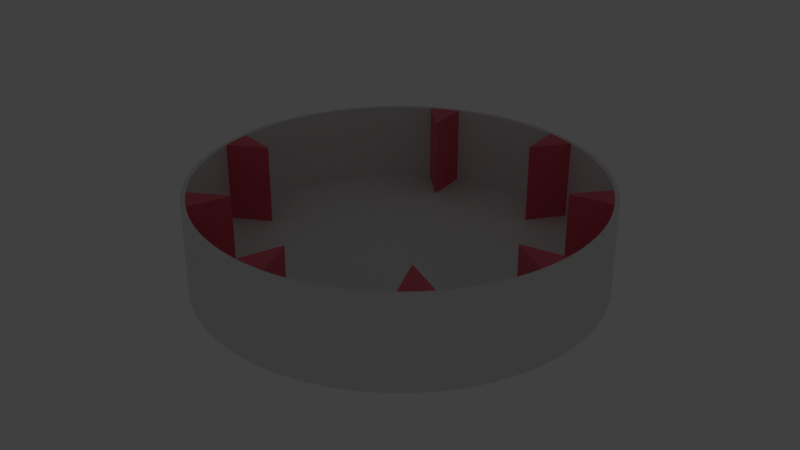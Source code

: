 # Source: wheel.blend  (saved by Blender 3.6.13; exported with 4.5.12 LTS)
import bpy
from mathutils import Matrix  # noqa: F401  (used for matrix-valued properties, if any)

bpy.ops.wm.read_factory_settings(use_empty=True)
scene = bpy.context.scene
scene.name = 'Scene'

# ---- materials (node trees are filled in below, after node groups)
mat_basewhite = bpy.data.materials.new('baseWhite')
mat_basewhite.use_transparent_shadow = False
mat_paddles = bpy.data.materials.new('paddles')
mat_paddles.use_transparent_shadow = False
mat_transparent = bpy.data.materials.new('transparent')
mat_transparent.use_transparent_shadow = False
mat_base = bpy.data.materials.new('Base')
mat_base.use_transparent_shadow = False
mat_paddle = bpy.data.materials.new('Paddle')
mat_paddle.use_transparent_shadow = False

# ---- node groups
ng_auto_smooth = bpy.data.node_groups.new('Auto Smooth', 'GeometryNodeTree')
_s = ng_auto_smooth.interface.new_socket(name='Geometry', in_out='OUTPUT', socket_type='NodeSocketGeometry')
_s = ng_auto_smooth.interface.new_socket(name='Geometry', in_out='INPUT', socket_type='NodeSocketGeometry')
_s = ng_auto_smooth.interface.new_socket(name='Angle', in_out='INPUT', socket_type='NodeSocketFloat')
_s.subtype = 'ANGLE'
_s.min_value = 0.0
_s.max_value = 3.142
ng_auto_smooth.is_modifier = True
_N = ng_auto_smooth.nodes; _L = ng_auto_smooth.links
n0 = _N.new('NodeGroupOutput'); n0.name = 'Group Output'; n0.location = (480, -100)
n1 = _N.new('NodeGroupInput'); n1.name = 'Group Input'; n1.location = (-420, -300)
n2 = _N.new('NodeGroupInput'); n2.name = 'Group Input.001'; n2.location = (-60, -100)
n3 = _N.new('GeometryNodeSetShadeSmooth'); n3.name = 'Set Shade Smooth'; n3.location = (120, -100)
n3.domain = 'EDGE'
n4 = _N.new('GeometryNodeSetShadeSmooth'); n4.name = 'Set Shade Smooth.001'; n4.location = (300, -100)
n5 = _N.new('GeometryNodeInputMeshEdgeAngle'); n5.name = 'Edge Angle'; n5.location = (-420, -220)
n6 = _N.new('GeometryNodeInputEdgeSmooth'); n6.name = 'Is Edge Smooth'; n6.location = (-60, -160)
n7 = _N.new('GeometryNodeInputShadeSmooth'); n7.name = 'Is Face Smooth'; n7.location = (-240, -340)
n8 = _N.new('FunctionNodeBooleanMath'); n8.name = 'Boolean Math'; n8.location = (-60, -220)
n9 = _N.new('FunctionNodeCompare'); n9.name = 'Compare'; n9.location = (-240, -180)
n9.operation = 'LESS_EQUAL'
_L.new(n5.outputs[0], n9.inputs[0])
_L.new(n4.outputs[0], n0.inputs[0])
_L.new(n1.outputs[1], n9.inputs[1])
_L.new(n9.outputs[0], n8.inputs[0])
_L.new(n7.outputs[0], n8.inputs[1])
_L.new(n2.outputs[0], n3.inputs[0])
_L.new(n6.outputs[0], n3.inputs[1])
_L.new(n3.outputs[0], n4.inputs[0])
_L.new(n8.outputs[0], n3.inputs[2])
n0.is_active_output = True

# ---- material node trees
mat_basewhite.use_nodes = True; mat_basewhite.node_tree.nodes.clear()
_N = mat_basewhite.node_tree.nodes; _L = mat_basewhite.node_tree.links
n0 = _N.new('ShaderNodeBsdfPrincipled'); n0.name = 'Principled BSDF'; n0.location = (10, 300)
n1 = _N.new('ShaderNodeOutputMaterial'); n1.name = 'Material Output'; n1.location = (300, 300)
_L.new(n0.outputs[0], n1.inputs[0])
n1.is_active_output = True
mat_paddles.use_nodes = True; mat_paddles.node_tree.nodes.clear()
_N = mat_paddles.node_tree.nodes; _L = mat_paddles.node_tree.links
n0 = _N.new('ShaderNodeBsdfPrincipled'); n0.name = 'Principled BSDF'; n0.location = (10, 300)
n0.inputs[0].default_value = (0.6345, 0.1618, 0.8, 1.0)
n1 = _N.new('ShaderNodeOutputMaterial'); n1.name = 'Material Output'; n1.location = (300, 300)
_L.new(n0.outputs[0], n1.inputs[0])
n1.is_active_output = True
mat_transparent.use_nodes = True; mat_transparent.node_tree.nodes.clear()
_N = mat_transparent.node_tree.nodes; _L = mat_transparent.node_tree.links
n0 = _N.new('ShaderNodeBsdfPrincipled'); n0.name = 'Principled BSDF'; n0.location = (10, 300)
n0.inputs[4].default_value = 0.0
n1 = _N.new('ShaderNodeOutputMaterial'); n1.name = 'Material Output'; n1.location = (300, 300)
_L.new(n0.outputs[0], n1.inputs[0])
n1.is_active_output = True
mat_base.use_nodes = True; mat_base.node_tree.nodes.clear()
_N = mat_base.node_tree.nodes; _L = mat_base.node_tree.links
n0 = _N.new('ShaderNodeBsdfPrincipled'); n0.name = 'Principled BSDF'; n0.location = (10, 300)
n0.distribution = 'GGX'
n0.subsurface_method = 'RANDOM_WALK_SKIN'
n0.inputs[3].default_value = 1.45
n0.inputs[27].default_value = (0.0, 0.0, 0.0, 1.0)
n0.inputs[28].default_value = 1.0
n1 = _N.new('ShaderNodeOutputMaterial'); n1.name = 'Material Output'; n1.location = (300, 300)
_L.new(n0.outputs[0], n1.inputs[0])
n1.is_active_output = True
mat_paddle.use_nodes = True; mat_paddle.node_tree.nodes.clear()
_N = mat_paddle.node_tree.nodes; _L = mat_paddle.node_tree.links
n0 = _N.new('ShaderNodeBsdfPrincipled'); n0.name = 'Principled BSDF'; n0.location = (10, 300)
n0.distribution = 'GGX'
n0.subsurface_method = 'RANDOM_WALK_SKIN'
n0.inputs[0].default_value = (0.8, 0.08582, 0.1451, 1.0)
n0.inputs[3].default_value = 1.45
n0.inputs[27].default_value = (0.0, 0.0, 0.0, 1.0)
n0.inputs[28].default_value = 1.0
n1 = _N.new('ShaderNodeOutputMaterial'); n1.name = 'Material Output'; n1.location = (300, 300)
_L.new(n0.outputs[0], n1.inputs[0])
n1.is_active_output = True

# ---- world
world_world = bpy.data.worlds.new('World'); scene.world = world_world
world_world.use_nodes = True; world_world.node_tree.nodes.clear()
_N = world_world.node_tree.nodes; _L = world_world.node_tree.links
n0 = _N.new('ShaderNodeOutputWorld'); n0.name = 'World Output'; n0.location = (300, 300)
n1 = _N.new('ShaderNodeBackground'); n1.name = 'Background'; n1.location = (10, 300)
n1.inputs[0].default_value = (0.05088, 0.05088, 0.05088, 1.0)
_L.new(n1.outputs[0], n0.inputs[0])
n0.is_active_output = True
world_world.color = (0.05088, 0.05088, 0.05088)
world_world.use_sun_shadow = False
world_world.sun_shadow_jitter_overblur = 0.0

# ---- lights
light_spot = bpy.data.lights.new('Spot', 'SPOT')
light_spot.color = (0.9716, 1.0, 0.007684)
light_spot.transmission_factor = 0.0
light_spot.energy = 0.04
light_spot.shadow_maximum_resolution = 0.006
light_spot.use_absolute_resolution = True
light_spot_001 = bpy.data.lights.new('Spot.001', 'SPOT')
light_spot_001.color = (0.03074, 1.0, 0.1656)
light_spot_001.transmission_factor = 0.0
light_spot_001.energy = 0.04
light_spot_001.shadow_maximum_resolution = 0.006
light_spot_001.use_absolute_resolution = True
light_spot_002 = bpy.data.lights.new('Spot.002', 'SPOT')
light_spot_002.color = (0.05895, 0.1686, 1.0)
light_spot_002.transmission_factor = 0.0
light_spot_002.energy = 0.04
light_spot_002.shadow_maximum_resolution = 0.006
light_spot_002.use_absolute_resolution = True
light_spot_003 = bpy.data.lights.new('Spot.003', 'SPOT')
light_spot_003.color = (0.9131, 0.2271, 1.0)
light_spot_003.transmission_factor = 0.0
light_spot_003.energy = 0.04
light_spot_003.shadow_maximum_resolution = 0.006
light_spot_003.use_absolute_resolution = True
light_spot_004 = bpy.data.lights.new('Spot.004', 'SPOT')
light_spot_004.color = (0.05895, 0.1686, 1.0)
light_spot_004.transmission_factor = 0.0
light_spot_004.energy = 0.04
light_spot_004.shadow_maximum_resolution = 0.006
light_spot_004.use_absolute_resolution = True
light_spot_005 = bpy.data.lights.new('Spot.005', 'SPOT')
light_spot_005.color = (1.0, 0.9417, 0.05502)
light_spot_005.transmission_factor = 0.0
light_spot_005.energy = 0.04
light_spot_005.shadow_maximum_resolution = 0.006
light_spot_005.use_absolute_resolution = True
light_spot_006 = bpy.data.lights.new('Spot.006', 'SPOT')
light_spot_006.color = (1.0, 0.528, 0.06588)
light_spot_006.transmission_factor = 0.0
light_spot_006.energy = 0.04
light_spot_006.shadow_maximum_resolution = 0.006
light_spot_006.use_absolute_resolution = True
light_spot_007 = bpy.data.lights.new('Spot.007', 'SPOT')
light_spot_007.color = (0.9547, 0.01955, 1.0)
light_spot_007.transmission_factor = 0.0
light_spot_007.energy = 0.04
light_spot_007.shadow_maximum_resolution = 0.006
light_spot_007.use_absolute_resolution = True

# ---- meshes
me_circle_001 = bpy.data.meshes.new('Circle.001')
me_circle_001.from_pydata([(1.211e-08, 1.0, -2.384e-07), (-0.1951, 0.9808, -2.384e-07), (-0.3827, 0.9239, -2.384e-07), (-0.5556, 0.8315, -2.384e-07), (-0.7071, 0.7071, -2.384e-07), (-0.8315, 0.5556, -2.384e-07), (-0.9239, 0.3827, -2.384e-07), (-0.9808, 0.1951, -2.384e-07), (-1.0, -1.49e-08, -2.384e-07), (-0.9808, -0.1951, -2.384e-07), (-0.9239, -0.3827, -2.384e-07), (-0.8315, -0.5556, -2.384e-07), (-0.7071, -0.7071, -2.384e-07), (-0.5556, -0.8315, -2.384e-07), (-0.3827, -0.9239, -2.384e-07), (-0.1951, -0.9808, -2.384e-07), (1.211e-08, -1.0, -2.384e-07), (0.1951, -0.9808, -2.384e-07), (0.3827, -0.9239, -2.384e-07), (0.5556, -0.8315, -2.384e-07), (0.7071, -0.7071, -2.384e-07), (0.8315, -0.5556, -2.384e-07), (0.9239, -0.3827, -2.384e-07), (0.9808, -0.1951, -2.384e-07), (1.0, -1.49e-08, -2.384e-07), (0.9808, 0.1951, -2.384e-07), (0.9239, 0.3827, -2.384e-07), (0.8315, 0.5556, -2.384e-07), (0.7071, 0.7071, -2.384e-07), (0.5556, 0.8315, -2.384e-07), (0.3827, 0.9239, -2.384e-07), (0.1951, 0.9808, -2.384e-07), (-0.1951, 0.9808, -0.02221), (1.211e-08, 1.0, -0.02221), (-0.3827, 0.9239, -0.02221), (-0.5556, 0.8315, -0.02221), (-0.7071, 0.7071, -0.02221), (-0.8315, 0.5556, -0.02221), (-0.9239, 0.3827, -0.02221), (-0.9808, 0.1951, -0.02221), (-1.0, -1.49e-08, -0.02221), (-0.9808, -0.1951, -0.02221), (-0.9239, -0.3827, -0.02221), (-0.8315, -0.5556, -0.02221), (-0.7071, -0.7071, -0.02221), (-0.5556, -0.8315, -0.02221), (-0.3827, -0.9239, -0.02221), (-0.1951, -0.9808, -0.02221), (1.211e-08, -1.0, -0.02221), (0.1951, -0.9808, -0.02221), (0.3827, -0.9239, -0.02221), (0.5556, -0.8315, -0.02221), (0.7071, -0.7071, -0.02221), (0.8315, -0.5556, -0.02221), (0.9239, -0.3827, -0.02221), (0.9808, -0.1951, -0.02221), (1.0, -1.49e-08, -0.02221), (0.9808, 0.1951, -0.02221), (0.9239, 0.3827, -0.02221), (0.8315, 0.5556, -0.02221), (0.7071, 0.7071, -0.02221), (0.5556, 0.8315, -0.02221), (0.3827, 0.9239, -0.02221), (0.1951, 0.9808, -0.02221)], [], [(1, 2, 3, 4, 5, 6, 7, 8, 9, 10, 11, 12, 13, 14, 15, 16, 17, 18, 19, 20, 21, 22, 23, 24, 25, 26, 27, 28, 29, 30, 31, 0), (32, 33, 63, 62, 61, 60, 59, 58, 57, 56, 55, 54, 53, 52, 51, 50, 49, 48, 47, 46, 45, 44, 43, 42, 41, 40, 39, 38, 37, 36, 35, 34), (12, 11, 43, 44), (26, 25, 57, 58), (13, 12, 44, 45), (27, 26, 58, 59), (14, 13, 45, 46), (1, 0, 33, 32), (28, 27, 59, 60), (15, 14, 46, 47), (2, 1, 32, 34), (29, 28, 60, 61), (16, 15, 47, 48), (3, 2, 34, 35), (30, 29, 61, 62), (17, 16, 48, 49), (4, 3, 35, 36), (31, 30, 62, 63), (18, 17, 49, 50), (5, 4, 36, 37), (0, 31, 63, 33), (19, 18, 50, 51), (6, 5, 37, 38), (20, 19, 51, 52), (7, 6, 38, 39), (21, 20, 52, 53), (8, 7, 39, 40), (22, 21, 53, 54), (9, 8, 40, 41), (23, 22, 54, 55), (10, 9, 41, 42), (24, 23, 55, 56), (11, 10, 42, 43), (25, 24, 56, 57)])
me_circle_001.polygons.foreach_set('material_index', [2, 2, 2, 2, 2, 2, 2, 2, 2, 2, 2, 2, 2, 2, 2, 2, 2, 2, 2, 2, 2, 2, 2, 2, 2, 2, 2, 2, 2, 2, 2, 2, 2, 2])
_uv = me_circle_001.uv_layers.new(name='UVMap')
_uv.uv.foreach_set('vector', [0.0, 0.0, 0.0, 0.0, 0.0, 0.0, 0.0, 0.0, 0.0, 0.0, 0.0, 0.0, 0.0, 0.0, 0.0, 0.0, 0.0, 0.0, 0.0, 0.0, 0.0, 0.0, 0.0, 0.0, 0.0, 0.0, 0.0, 0.0, 0.0, 0.0, 0.0, 0.0, 0.0, 0.0, 0.0, 0.0, 0.0, 0.0, 0.0, 0.0, 0.0, 0.0, 0.0, 0.0, 0.0, 0.0, 0.0, 0.0, 0.0, 0.0, 0.0, 0.0, 0.0, 0.0, 0.0, 0.0, 0.0, 0.0, 0.0, 0.0, 0.0, 0.0, 0.0, 0.0, 0.0, 0.0, 0.0, 0.0, 0.0, 0.0, 0.0, 0.0, 0.0, 0.0, 0.0, 0.0, 0.0, 0.0, 0.0, 0.0, 0.0, 0.0, 0.0, 0.0, 0.0, 0.0, 0.0, 0.0, 0.0, 0.0, 0.0, 0.0, 0.0, 0.0, 0.0, 0.0, 0.0, 0.0, 0.0, 0.0, 0.0, 0.0, 0.0, 0.0, 0.0, 0.0, 0.0, 0.0, 0.0, 0.0, 0.0, 0.0, 0.0, 0.0, 0.0, 0.0, 0.0, 0.0, 0.0, 0.0, 0.0, 0.0, 0.0, 0.0, 0.0, 0.0, 0.0, 0.0, 0.0, 0.0, 0.0, 0.0, 0.0, 0.0, 0.0, 0.0, 0.0, 0.0, 0.0, 0.0, 0.0, 0.0, 0.0, 0.0, 0.0, 0.0, 0.0, 0.0, 0.0, 0.0, 0.0, 0.0, 0.0, 0.0, 0.0, 0.0, 0.0, 0.0, 0.0, 0.0, 0.0, 0.0, 0.0, 0.0, 0.0, 0.0, 0.0, 0.0, 0.0, 0.0, 0.0, 0.0, 0.0, 0.0, 0.0, 0.0, 0.0, 0.0, 0.0, 0.0, 0.0, 0.0, 0.0, 0.0, 0.0, 0.0, 0.0, 0.0, 0.0, 0.0, 0.0, 0.0, 0.0, 0.0, 0.0, 0.0, 0.0, 0.0, 0.0, 0.0, 0.0, 0.0, 0.0, 0.0, 0.0, 0.0, 0.0, 0.0, 0.0, 0.0, 0.0, 0.0, 0.0, 0.0, 0.0, 0.0, 0.0, 0.0, 0.0, 0.0, 0.0, 0.0, 0.0, 0.0, 0.0, 0.0, 0.0, 0.0, 0.0, 0.0, 0.0, 0.0, 0.0, 0.0, 0.0, 0.0, 0.0, 0.0, 0.0, 0.0, 0.0, 0.0, 0.0, 0.0, 0.0, 0.0, 0.0, 0.0, 0.0, 0.0, 0.0, 0.0, 0.0, 0.0, 0.0, 0.0, 0.0, 0.0, 0.0, 0.0, 0.0, 0.0, 0.0, 0.0, 0.0, 0.0, 0.0, 0.0, 0.0, 0.0, 0.0, 0.0, 0.0, 0.0, 0.0, 0.0, 0.0, 0.0, 0.0, 0.0, 0.0, 0.0, 0.0, 0.0, 0.0, 0.0, 0.0, 0.0, 0.0, 0.0, 0.0, 0.0, 0.0, 0.0, 0.0, 0.0, 0.0, 0.0, 0.0, 0.0, 0.0, 0.0, 0.0, 0.0, 0.0, 0.0, 0.0, 0.0, 0.0, 0.0, 0.0, 0.0, 0.0, 0.0, 0.0, 0.0, 0.0, 0.0, 0.0, 0.0, 0.0, 0.0, 0.0, 0.0, 0.0, 0.0, 0.0, 0.0, 0.0, 0.0, 0.0, 0.0, 0.0, 0.0, 0.0, 0.0, 0.0, 0.0, 0.0, 0.0, 0.0, 0.0, 0.0, 0.0, 0.0, 0.0, 0.0, 0.0, 0.0, 0.0, 0.0, 0.0, 0.0, 0.0, 0.0, 0.0, 0.0, 0.0, 0.0, 0.0, 0.0, 0.0, 0.0, 0.0, 0.0, 0.0, 0.0, 0.0, 0.0, 0.0, 0.0, 0.0, 0.0, 0.0, 0.0, 0.0, 0.0, 0.0, 0.0, 0.0, 0.0, 0.0, 0.0, 0.0])
me_circle_001.materials.append(mat_basewhite)
me_circle_001.materials.append(mat_paddles)
me_circle_001.materials.append(mat_transparent)
me_circle_001.update()
me_circle_002 = bpy.data.meshes.new('Circle.002')
me_circle_002.from_pydata([(0.0, 0.8894, 0.0), (-0.04655, 0.8882, 0.0), (-0.09297, 0.8846, 0.0), (-0.1391, 0.8785, 0.0), (-0.1849, 0.87, 0.0), (-0.2302, 0.8591, 0.0), (-0.2748, 0.8459, 0.0), (-0.3187, 0.8303, 0.0), (-0.3618, 0.8125, 0.0), (-0.4038, 0.7925, 0.0), (-0.4447, 0.7703, 0.0), (-0.4844, 0.7459, 0.0), (-0.5228, 0.7196, 0.0), (-0.5597, 0.6912, 0.0), (-0.5951, 0.661, 0.0), (-0.6289, 0.6289, 0.0), (-0.661, 0.5951, 0.0), (-0.6912, 0.5597, 0.0), (-0.7196, 0.5228, 0.0), (-0.7459, 0.4844, 0.0), (-0.7703, 0.4447, 0.0), (-0.7925, 0.4038, 0.0), (-0.8125, 0.3618, 0.0), (-0.8303, 0.3187, 0.0), (-0.8459, 0.2748, 0.0), (-0.8591, 0.2302, 0.0), (-0.87, 0.1849, 0.0), (-0.8785, 0.1391, 0.0), (-0.8846, 0.09297, 0.0), (-0.8882, 0.04655, 0.0), (-0.8894, 0.0, 0.0), (-0.8882, -0.04655, 0.0), (-0.8846, -0.09297, 0.0), (-0.8785, -0.1391, 0.0), (-0.87, -0.1849, 0.0), (-0.8591, -0.2302, 0.0), (-0.8459, -0.2748, 0.0), (-0.8303, -0.3187, 0.0), (-0.8125, -0.3618, 0.0), (-0.7925, -0.4038, 0.0), (-0.7703, -0.4447, 0.0), (-0.7459, -0.4844, 0.0), (-0.7196, -0.5228, 0.0), (-0.6912, -0.5597, 0.0), (-0.661, -0.5951, 0.0), (-0.6289, -0.6289, 0.0), (-0.5951, -0.661, 0.0), (-0.5597, -0.6912, 0.0), (-0.5228, -0.7196, 0.0), (-0.4844, -0.7459, 0.0), (-0.4447, -0.7703, 0.0), (-0.4038, -0.7925, 0.0), (-0.3618, -0.8125, 0.0), (-0.3187, -0.8303, 0.0), (-0.2748, -0.8459, 0.0), (-0.2302, -0.8591, 0.0), (-0.1849, -0.87, 0.0), (-0.1391, -0.8785, 0.0), (-0.09297, -0.8846, 0.0), (-0.04655, -0.8882, 0.0), (0.0, -0.8894, 0.0), (0.04655, -0.8882, 0.0), (0.09297, -0.8846, 0.0), (0.1391, -0.8785, 0.0), (0.1849, -0.87, 0.0), (0.2302, -0.8591, 0.0), (0.2748, -0.8459, 0.0), (0.3187, -0.8303, 0.0), (0.3618, -0.8125, 0.0), (0.4038, -0.7925, 0.0), (0.4447, -0.7703, 0.0), (0.4844, -0.7459, 0.0), (0.5228, -0.7196, 0.0), (0.5597, -0.6912, 0.0), (0.5951, -0.661, 0.0), (0.6289, -0.6289, 0.0), (0.661, -0.5951, 0.0), (0.6912, -0.5597, 0.0), (0.7196, -0.5228, 0.0), (0.7459, -0.4844, 0.0), (0.7703, -0.4447, 0.0), (0.7925, -0.4038, 0.0), (0.8125, -0.3618, 0.0), (0.8303, -0.3187, 0.0), (0.8459, -0.2748, 0.0), (0.8591, -0.2302, 0.0), (0.87, -0.1849, 0.0), (0.8785, -0.1391, 0.0), (0.8846, -0.09297, 0.0), (0.8882, -0.04655, 0.0), (0.8894, 0.0, 0.0), (0.8882, 0.04655, 0.0), (0.8846, 0.09297, 0.0), (0.8785, 0.1391, 0.0), (0.87, 0.1849, 0.0), (0.8591, 0.2302, 0.0), (0.8459, 0.2748, 0.0), (0.8303, 0.3187, 0.0), (0.8125, 0.3618, 0.0), (0.7925, 0.4038, 0.0), (0.7703, 0.4447, 0.0), (0.7459, 0.4844, 0.0), (0.7196, 0.5228, 0.0), (0.6912, 0.5597, 0.0), (0.661, 0.5951, 0.0), (0.6289, 0.6289, 0.0), (0.5951, 0.661, 0.0), (0.5597, 0.6912, 0.0), (0.5228, 0.7196, 0.0), (0.4844, 0.7459, 0.0), (0.4447, 0.7703, 0.0), (0.4038, 0.7925, 0.0), (0.3618, 0.8125, 0.0), (0.3187, 0.8303, 0.0), (0.2748, 0.8459, 0.0), (0.2302, 0.8591, 0.0), (0.1849, 0.87, 0.0), (0.1391, 0.8785, 0.0), (0.09297, 0.8846, 0.0), (0.04655, 0.8882, 0.0), (-0.04554, 0.8689, 0.4071), (0.0, 0.8701, 0.4071), (-0.09095, 0.8654, 0.4071), (-0.1361, 0.8594, 0.4071), (-0.1809, 0.8511, 0.4071), (-0.2252, 0.8405, 0.4071), (-0.2689, 0.8276, 0.4071), (-0.3118, 0.8123, 0.4071), (-0.3539, 0.7949, 0.4071), (-0.395, 0.7753, 0.4071), (-0.4351, 0.7536, 0.4071), (-0.4739, 0.7298, 0.4071), (-0.5115, 0.704, 0.4071), (-0.5476, 0.6762, 0.4071), (-0.5822, 0.6466, 0.4071), (-0.6153, 0.6153, 0.4071), (-0.6466, 0.5822, 0.4071), (-0.6762, 0.5476, 0.4071), (-0.704, 0.5115, 0.4071), (-0.7298, 0.4739, 0.4071), (-0.7536, 0.4351, 0.4071), (-0.7753, 0.395, 0.4071), (-0.7949, 0.3539, 0.4071), (-0.8123, 0.3118, 0.4071), (-0.8276, 0.2689, 0.4071), (-0.8405, 0.2252, 0.4071), (-0.8511, 0.1809, 0.4071), (-0.8594, 0.1361, 0.4071), (-0.8654, 0.09095, 0.4071), (-0.8689, 0.04554, 0.4071), (-0.8701, 0.0, 0.4071), (-0.8689, -0.04554, 0.4071), (-0.8654, -0.09095, 0.4071), (-0.8594, -0.1361, 0.4071), (-0.8511, -0.1809, 0.4071), (-0.8405, -0.2252, 0.4071), (-0.8276, -0.2689, 0.4071), (-0.8123, -0.3118, 0.4071), (-0.7949, -0.3539, 0.4071), (-0.7753, -0.395, 0.4071), (-0.7536, -0.4351, 0.4071), (-0.7298, -0.4739, 0.4071), (-0.704, -0.5115, 0.4071), (-0.6762, -0.5476, 0.4071), (-0.6466, -0.5822, 0.4071), (-0.6153, -0.6153, 0.4071), (-0.5822, -0.6466, 0.4071), (-0.5476, -0.6762, 0.4071), (-0.5115, -0.704, 0.4071), (-0.4739, -0.7298, 0.4071), (-0.4351, -0.7536, 0.4071), (-0.395, -0.7753, 0.4071), (-0.3539, -0.7949, 0.4071), (-0.3118, -0.8123, 0.4071), (-0.2689, -0.8276, 0.4071), (-0.2252, -0.8405, 0.4071), (-0.1809, -0.8511, 0.4071), (-0.1361, -0.8594, 0.4071), (-0.09095, -0.8654, 0.4071), (-0.04554, -0.8689, 0.4071), (0.0, -0.8701, 0.4071), (0.04554, -0.8689, 0.4071), (0.09095, -0.8654, 0.4071), (0.1361, -0.8594, 0.4071), (0.1809, -0.8511, 0.4071), (0.2252, -0.8405, 0.4071), (0.2689, -0.8276, 0.4071), (0.3118, -0.8123, 0.4071), (0.3539, -0.7949, 0.4071), (0.395, -0.7753, 0.4071), (0.4351, -0.7536, 0.4071), (0.4739, -0.7298, 0.4071), (0.5115, -0.704, 0.4071), (0.5476, -0.6762, 0.4071), (0.5822, -0.6466, 0.4071), (0.6153, -0.6153, 0.4071), (0.6466, -0.5822, 0.4071), (0.6762, -0.5476, 0.4071), (0.704, -0.5115, 0.4071), (0.7298, -0.4739, 0.4071), (0.7536, -0.4351, 0.4071), (0.7753, -0.395, 0.4071), (0.7949, -0.3539, 0.4071), (0.8123, -0.3118, 0.4071), (0.8276, -0.2689, 0.4071), (0.8405, -0.2252, 0.4071), (0.8511, -0.1809, 0.4071), (0.8594, -0.1361, 0.4071), (0.8654, -0.09095, 0.4071), (0.8689, -0.04554, 0.4071), (0.8701, 0.0, 0.4071), (0.8689, 0.04554, 0.4071), (0.8654, 0.09095, 0.4071), (0.8594, 0.1361, 0.4071), (0.8511, 0.1809, 0.4071), (0.8405, 0.2252, 0.4071), (0.8276, 0.2689, 0.4071), (0.8123, 0.3118, 0.4071), (0.7949, 0.3539, 0.4071), (0.7753, 0.395, 0.4071), (0.7536, 0.4351, 0.4071), (0.7298, 0.4739, 0.4071), (0.704, 0.5115, 0.4071), (0.6762, 0.5476, 0.4071), (0.6466, 0.5822, 0.4071), (0.6153, 0.6153, 0.4071), (0.5822, 0.6466, 0.4071), (0.5476, 0.6762, 0.4071), (0.5115, 0.704, 0.4071), (0.4739, 0.7298, 0.4071), (0.4351, 0.7536, 0.4071), (0.395, 0.7753, 0.4071), (0.3539, 0.7949, 0.4071), (0.3118, 0.8123, 0.4071), (0.2689, 0.8276, 0.4071), (0.2252, 0.8405, 0.4071), (0.1809, 0.8511, 0.4071), (0.1361, 0.8594, 0.4071), (0.09095, 0.8654, 0.4071), (0.04554, 0.8689, 0.4071), (-0.04655, 0.8882, 0.4071), (0.0, 0.8894, 0.4071), (-0.09297, 0.8846, 0.4071), (-0.1391, 0.8785, 0.4071), (-0.1849, 0.87, 0.4071), (-0.2302, 0.8591, 0.4071), (-0.2748, 0.8459, 0.4071), (-0.3187, 0.8303, 0.4071), (-0.3618, 0.8125, 0.4071), (-0.4038, 0.7925, 0.4071), (-0.4447, 0.7703, 0.4071), (-0.4844, 0.7459, 0.4071), (-0.5228, 0.7196, 0.4071), (-0.5597, 0.6912, 0.4071), (-0.5951, 0.661, 0.4071), (-0.6289, 0.6289, 0.4071), (-0.661, 0.5951, 0.4071), (-0.6912, 0.5597, 0.4071), (-0.7196, 0.5228, 0.4071), (-0.7459, 0.4844, 0.4071), (-0.7703, 0.4447, 0.4071), (-0.7925, 0.4038, 0.4071), (-0.8125, 0.3618, 0.4071), (-0.8303, 0.3187, 0.4071), (-0.8459, 0.2748, 0.4071), (-0.8591, 0.2302, 0.4071), (-0.87, 0.1849, 0.4071), (-0.8785, 0.1391, 0.4071), (-0.8846, 0.09297, 0.4071), (-0.8882, 0.04655, 0.4071), (-0.8894, 0.0, 0.4071), (-0.8882, -0.04655, 0.4071), (-0.8846, -0.09297, 0.4071), (-0.8785, -0.1391, 0.4071), (-0.87, -0.1849, 0.4071), (-0.8591, -0.2302, 0.4071), (-0.8459, -0.2748, 0.4071), (-0.8303, -0.3187, 0.4071), (-0.8125, -0.3618, 0.4071), (-0.7925, -0.4038, 0.4071), (-0.7703, -0.4447, 0.4071), (-0.7459, -0.4844, 0.4071), (-0.7196, -0.5228, 0.4071), (-0.6912, -0.5597, 0.4071), (-0.661, -0.5951, 0.4071), (-0.6289, -0.6289, 0.4071), (-0.5951, -0.661, 0.4071), (-0.5597, -0.6912, 0.4071), (-0.5228, -0.7196, 0.4071), (-0.4844, -0.7459, 0.4071), (-0.4447, -0.7703, 0.4071), (-0.4038, -0.7925, 0.4071), (-0.3618, -0.8125, 0.4071), (-0.3187, -0.8303, 0.4071), (-0.2748, -0.8459, 0.4071), (-0.2302, -0.8591, 0.4071), (-0.1849, -0.87, 0.4071), (-0.1391, -0.8785, 0.4071), (-0.09297, -0.8846, 0.4071), (-0.04655, -0.8882, 0.4071), (0.0, -0.8894, 0.4071), (0.04655, -0.8882, 0.4071), (0.09297, -0.8846, 0.4071), (0.1391, -0.8785, 0.4071), (0.1849, -0.87, 0.4071), (0.2302, -0.8591, 0.4071), (0.2748, -0.8459, 0.4071), (0.3187, -0.8303, 0.4071), (0.3618, -0.8125, 0.4071), (0.4038, -0.7925, 0.4071), (0.4447, -0.7703, 0.4071), (0.4844, -0.7459, 0.4071), (0.5228, -0.7196, 0.4071), (0.5597, -0.6912, 0.4071), (0.5951, -0.661, 0.4071), (0.6289, -0.6289, 0.4071), (0.661, -0.5951, 0.4071), (0.6912, -0.5597, 0.4071), (0.7196, -0.5228, 0.4071), (0.7459, -0.4844, 0.4071), (0.7703, -0.4447, 0.4071), (0.7925, -0.4038, 0.4071), (0.8125, -0.3618, 0.4071), (0.8303, -0.3187, 0.4071), (0.8459, -0.2748, 0.4071), (0.8591, -0.2302, 0.4071), (0.87, -0.1849, 0.4071), (0.8785, -0.1391, 0.4071), (0.8846, -0.09297, 0.4071), (0.8882, -0.04655, 0.4071), (0.8894, 0.0, 0.4071), (0.8882, 0.04655, 0.4071), (0.8846, 0.09297, 0.4071), (0.8785, 0.1391, 0.4071), (0.87, 0.1849, 0.4071), (0.8591, 0.2302, 0.4071), (0.8459, 0.2748, 0.4071), (0.8303, 0.3187, 0.4071), (0.8125, 0.3618, 0.4071), (0.7925, 0.4038, 0.4071), (0.7703, 0.4447, 0.4071), (0.7459, 0.4844, 0.4071), (0.7196, 0.5228, 0.4071), (0.6912, 0.5597, 0.4071), (0.661, 0.5951, 0.4071), (0.6289, 0.6289, 0.4071), (0.5951, 0.661, 0.4071), (0.5597, 0.6912, 0.4071), (0.5228, 0.7196, 0.4071), (0.4844, 0.7459, 0.4071), (0.4447, 0.7703, 0.4071), (0.4038, 0.7925, 0.4071), (0.3618, 0.8125, 0.4071), (0.3187, 0.8303, 0.4071), (0.2748, 0.8459, 0.4071), (0.2302, 0.8591, 0.4071), (0.1849, 0.87, 0.4071), (0.1391, 0.8785, 0.4071), (0.09297, 0.8846, 0.4071), (0.04655, 0.8882, 0.4071), (-0.04554, 0.8689, 0.04886), (-9.601e-10, 0.8701, 0.04886), (-0.09095, 0.8654, 0.04886), (-0.1361, 0.8594, 0.04886), (-0.1809, 0.8511, 0.04886), (-0.2252, 0.8405, 0.04886), (-0.2689, 0.8276, 0.04886), (-0.3118, 0.8123, 0.04886), (-0.3539, 0.7949, 0.04886), (-0.395, 0.7753, 0.04886), (-0.4351, 0.7536, 0.04886), (-0.4739, 0.7298, 0.04886), (-0.5115, 0.704, 0.04886), (-0.5476, 0.6762, 0.04886), (-0.5822, 0.6466, 0.04886), (-0.6153, 0.6153, 0.04886), (-0.6466, 0.5822, 0.04886), (-0.6762, 0.5476, 0.04886), (-0.704, 0.5115, 0.04886), (-0.7298, 0.4739, 0.04886), (-0.7536, 0.4351, 0.04886), (-0.7753, 0.395, 0.04886), (-0.7949, 0.3539, 0.04886), (-0.8123, 0.3118, 0.04886), (-0.8276, 0.2689, 0.04886), (-0.8405, 0.2252, 0.04886), (-0.8511, 0.1809, 0.04886), (-0.8594, 0.1361, 0.04886), (-0.8654, 0.09095, 0.04886), (-0.8689, 0.04554, 0.04886), (-0.8701, -1.342e-16, 0.04886), (-0.8689, -0.04554, 0.04886), (-0.8654, -0.09095, 0.04886), (-0.8594, -0.1361, 0.04886), (-0.8511, -0.1809, 0.04886), (-0.8405, -0.2252, 0.04886), (-0.8276, -0.2689, 0.04886), (-0.8123, -0.3118, 0.04886), (-0.7949, -0.3539, 0.04886), (-0.7753, -0.395, 0.04886), (-0.7536, -0.4351, 0.04886), (-0.7298, -0.4739, 0.04886), (-0.704, -0.5115, 0.04886), (-0.6762, -0.5476, 0.04886), (-0.6466, -0.5822, 0.04886), (-0.6153, -0.6153, 0.04886), (-0.5822, -0.6466, 0.04886), (-0.5476, -0.6762, 0.04886), (-0.5115, -0.704, 0.04886), (-0.4739, -0.7298, 0.04886), (-0.4351, -0.7536, 0.04886), (-0.395, -0.7753, 0.04886), (-0.3539, -0.7949, 0.04886), (-0.3118, -0.8123, 0.04886), (-0.2689, -0.8276, 0.04886), (-0.2252, -0.8405, 0.04886), (-0.1809, -0.8511, 0.04886), (-0.1361, -0.8594, 0.04886), (-0.09095, -0.8654, 0.04886), (-0.04554, -0.8689, 0.04886), (-9.601e-10, -0.8701, 0.04886), (0.04554, -0.8689, 0.04886), (0.09095, -0.8654, 0.04886), (0.1361, -0.8594, 0.04886), (0.1809, -0.8511, 0.04886), (0.2252, -0.8405, 0.04886), (0.2689, -0.8276, 0.04886), (0.3118, -0.8123, 0.04886), (0.3539, -0.7949, 0.04886), (0.395, -0.7753, 0.04886), (0.4351, -0.7536, 0.04886), (0.4739, -0.7298, 0.04886), (0.5115, -0.704, 0.04886), (0.5476, -0.6762, 0.04886), (0.5822, -0.6466, 0.04886), (0.6153, -0.6153, 0.04886), (0.6466, -0.5822, 0.04886), (0.6762, -0.5476, 0.04886), (0.704, -0.5115, 0.04886), (0.7298, -0.4739, 0.04886), (0.7536, -0.4351, 0.04886), (0.7753, -0.395, 0.04886), (0.7949, -0.3539, 0.04886), (0.8123, -0.3118, 0.04886), (0.8276, -0.2689, 0.04886), (0.8405, -0.2252, 0.04886), (0.8511, -0.1809, 0.04886), (0.8594, -0.1361, 0.04886), (0.8654, -0.09095, 0.04886), (0.8689, -0.04554, 0.04886), (0.8701, -1.342e-16, 0.04886), (0.8689, 0.04554, 0.04886), (0.8654, 0.09095, 0.04886), (0.8594, 0.1361, 0.04886), (0.8511, 0.1809, 0.04886), (0.8405, 0.2252, 0.04886), (0.8276, 0.2689, 0.04886), (0.8123, 0.3118, 0.04886), (0.7949, 0.3539, 0.04886), (0.7753, 0.395, 0.04886), (0.7536, 0.4351, 0.04886), (0.7298, 0.4739, 0.04886), (0.704, 0.5115, 0.04886), (0.6762, 0.5476, 0.04886), (0.6466, 0.5822, 0.04886), (0.6153, 0.6153, 0.04886), (0.5822, 0.6466, 0.04886), (0.5476, 0.6762, 0.04886), (0.5115, 0.704, 0.04886), (0.4739, 0.7298, 0.04886), (0.4351, 0.7536, 0.04886), (0.395, 0.7753, 0.04886), (0.3539, 0.7949, 0.04886), (0.3118, 0.8123, 0.04886), (0.2689, 0.8276, 0.04886), (0.2252, 0.8405, 0.04886), (0.1809, 0.8511, 0.04886), (0.1361, 0.8594, 0.04886), (0.09095, 0.8654, 0.04886), (0.04554, 0.8689, 0.04886)], [], [(1, 0, 119, 118, 117, 116, 115, 114, 113, 112, 111, 110, 109, 108, 107, 106, 105, 104, 103, 102, 101, 100, 99, 98, 97, 96, 95, 94, 93, 92, 91, 90, 89, 88, 87, 86, 85, 84, 83, 82, 81, 80, 79, 78, 77, 76, 75, 74, 73, 72, 71, 70, 69, 68, 67, 66, 65, 64, 63, 62, 61, 60, 59, 58, 57, 56, 55, 54, 53, 52, 51, 50, 49, 48, 47, 46, 45, 44, 43, 42, 41, 40, 39, 38, 37, 36, 35, 34, 33, 32, 31, 30, 29, 28, 27, 26, 25, 24, 23, 22, 21, 20, 19, 18, 17, 16, 15, 14, 13, 12, 11, 10, 9, 8, 7, 6, 5, 4, 3, 2), (208, 209, 449, 448), (64, 65, 305, 304), (13, 14, 254, 253), (116, 117, 357, 356), (65, 66, 306, 305), (14, 15, 255, 254), (117, 118, 358, 357), (66, 67, 307, 306), (15, 16, 256, 255), (118, 119, 359, 358), (67, 68, 308, 307), (16, 17, 257, 256), (119, 0, 241, 359), (68, 69, 309, 308), (17, 18, 258, 257), (69, 70, 310, 309), (18, 19, 259, 258), (70, 71, 311, 310), (19, 20, 260, 259), (71, 72, 312, 311), (20, 21, 261, 260), (72, 73, 313, 312), (21, 22, 262, 261), (73, 74, 314, 313), (22, 23, 263, 262), (74, 75, 315, 314), (23, 24, 264, 263), (75, 76, 316, 315), (24, 25, 265, 264), (76, 77, 317, 316), (25, 26, 266, 265), (77, 78, 318, 317), (26, 27, 267, 266), (78, 79, 319, 318), (27, 28, 268, 267), (79, 80, 320, 319), (28, 29, 269, 268), (80, 81, 321, 320), (29, 30, 270, 269), (81, 82, 322, 321), (30, 31, 271, 270), (82, 83, 323, 322), (31, 32, 272, 271), (83, 84, 324, 323), (32, 33, 273, 272), (84, 85, 325, 324), (33, 34, 274, 273), (85, 86, 326, 325), (34, 35, 275, 274), (86, 87, 327, 326), (35, 36, 276, 275), (87, 88, 328, 327), (36, 37, 277, 276), (88, 89, 329, 328), (37, 38, 278, 277), (89, 90, 330, 329), (38, 39, 279, 278), (90, 91, 331, 330), (39, 40, 280, 279), (91, 92, 332, 331), (40, 41, 281, 280), (92, 93, 333, 332), (41, 42, 282, 281), (93, 94, 334, 333), (42, 43, 283, 282), (94, 95, 335, 334), (43, 44, 284, 283), (95, 96, 336, 335), (44, 45, 285, 284), (96, 97, 337, 336), (45, 46, 286, 285), (97, 98, 338, 337), (46, 47, 287, 286), (98, 99, 339, 338), (47, 48, 288, 287), (99, 100, 340, 339), (48, 49, 289, 288), (100, 101, 341, 340), (49, 50, 290, 289), (101, 102, 342, 341), (50, 51, 291, 290), (102, 103, 343, 342), (51, 52, 292, 291), (0, 1, 240, 241), (103, 104, 344, 343), (52, 53, 293, 292), (1, 2, 242, 240), (104, 105, 345, 344), (53, 54, 294, 293), (2, 3, 243, 242), (105, 106, 346, 345), (54, 55, 295, 294), (3, 4, 244, 243), (106, 107, 347, 346), (55, 56, 296, 295), (4, 5, 245, 244), (107, 108, 348, 347), (56, 57, 297, 296), (5, 6, 246, 245), (108, 109, 349, 348), (57, 58, 298, 297), (6, 7, 247, 246), (109, 110, 350, 349), (58, 59, 299, 298), (7, 8, 248, 247), (110, 111, 351, 350), (59, 60, 300, 299), (8, 9, 249, 248), (111, 112, 352, 351), (60, 61, 301, 300), (9, 10, 250, 249), (112, 113, 353, 352), (61, 62, 302, 301), (10, 11, 251, 250), (113, 114, 354, 353), (62, 63, 303, 302), (11, 12, 252, 251), (114, 115, 355, 354), (63, 64, 304, 303), (12, 13, 253, 252), (115, 116, 356, 355), (120, 121, 241, 240), (122, 120, 240, 242), (123, 122, 242, 243), (124, 123, 243, 244), (125, 124, 244, 245), (126, 125, 245, 246), (127, 126, 246, 247), (128, 127, 247, 248), (129, 128, 248, 249), (130, 129, 249, 250), (131, 130, 250, 251), (132, 131, 251, 252), (133, 132, 252, 253), (134, 133, 253, 254), (135, 134, 254, 255), (136, 135, 255, 256), (137, 136, 256, 257), (138, 137, 257, 258), (139, 138, 258, 259), (140, 139, 259, 260), (141, 140, 260, 261), (142, 141, 261, 262), (143, 142, 262, 263), (144, 143, 263, 264), (145, 144, 264, 265), (146, 145, 265, 266), (147, 146, 266, 267), (148, 147, 267, 268), (149, 148, 268, 269), (150, 149, 269, 270), (151, 150, 270, 271), (152, 151, 271, 272), (153, 152, 272, 273), (154, 153, 273, 274), (155, 154, 274, 275), (156, 155, 275, 276), (157, 156, 276, 277), (158, 157, 277, 278), (159, 158, 278, 279), (160, 159, 279, 280), (161, 160, 280, 281), (162, 161, 281, 282), (163, 162, 282, 283), (164, 163, 283, 284), (165, 164, 284, 285), (166, 165, 285, 286), (167, 166, 286, 287), (168, 167, 287, 288), (169, 168, 288, 289), (170, 169, 289, 290), (171, 170, 290, 291), (172, 171, 291, 292), (173, 172, 292, 293), (174, 173, 293, 294), (175, 174, 294, 295), (176, 175, 295, 296), (177, 176, 296, 297), (178, 177, 297, 298), (179, 178, 298, 299), (180, 179, 299, 300), (181, 180, 300, 301), (182, 181, 301, 302), (183, 182, 302, 303), (184, 183, 303, 304), (185, 184, 304, 305), (186, 185, 305, 306), (187, 186, 306, 307), (188, 187, 307, 308), (189, 188, 308, 309), (190, 189, 309, 310), (191, 190, 310, 311), (192, 191, 311, 312), (193, 192, 312, 313), (194, 193, 313, 314), (195, 194, 314, 315), (196, 195, 315, 316), (197, 196, 316, 317), (198, 197, 317, 318), (199, 198, 318, 319), (200, 199, 319, 320), (201, 200, 320, 321), (202, 201, 321, 322), (203, 202, 322, 323), (204, 203, 323, 324), (205, 204, 324, 325), (206, 205, 325, 326), (207, 206, 326, 327), (208, 207, 327, 328), (209, 208, 328, 329), (210, 209, 329, 330), (211, 210, 330, 331), (212, 211, 331, 332), (213, 212, 332, 333), (214, 213, 333, 334), (215, 214, 334, 335), (216, 215, 335, 336), (217, 216, 336, 337), (218, 217, 337, 338), (219, 218, 338, 339), (220, 219, 339, 340), (221, 220, 340, 341), (222, 221, 341, 342), (223, 222, 342, 343), (224, 223, 343, 344), (225, 224, 344, 345), (226, 225, 345, 346), (227, 226, 346, 347), (228, 227, 347, 348), (229, 228, 348, 349), (230, 229, 349, 350), (231, 230, 350, 351), (232, 231, 351, 352), (233, 232, 352, 353), (234, 233, 353, 354), (235, 234, 354, 355), (236, 235, 355, 356), (237, 236, 356, 357), (238, 237, 357, 358), (239, 238, 358, 359), (121, 239, 359, 241), (360, 362, 363, 364, 365, 366, 367, 368, 369, 370, 371, 372, 373, 374, 375, 376, 377, 378, 379, 380, 381, 382, 383, 384, 385, 386, 387, 388, 389, 390, 391, 392, 393, 394, 395, 396, 397, 398, 399, 400, 401, 402, 403, 404, 405, 406, 407, 408, 409, 410, 411, 412, 413, 414, 415, 416, 417, 418, 419, 420, 421, 422, 423, 424, 425, 426, 427, 428, 429, 430, 431, 432, 433, 434, 435, 436, 437, 438, 439, 440, 441, 442, 443, 444, 445, 446, 447, 448, 449, 450, 451, 452, 453, 454, 455, 456, 457, 458, 459, 460, 461, 462, 463, 464, 465, 466, 467, 468, 469, 470, 471, 472, 473, 474, 475, 476, 477, 478, 479, 361), (157, 158, 398, 397), (209, 210, 450, 449), (158, 159, 399, 398), (210, 211, 451, 450), (159, 160, 400, 399), (211, 212, 452, 451), (160, 161, 401, 400), (212, 213, 453, 452), (161, 162, 402, 401), (213, 214, 454, 453), (162, 163, 403, 402), (214, 215, 455, 454), (163, 164, 404, 403), (215, 216, 456, 455), (164, 165, 405, 404), (216, 217, 457, 456), (217, 218, 458, 457), (218, 219, 459, 458), (168, 169, 409, 408), (169, 170, 410, 409), (170, 171, 411, 410), (222, 223, 463, 462), (171, 172, 412, 411), (121, 120, 360, 361), (223, 224, 464, 463), (172, 173, 413, 412), (120, 122, 362, 360), (224, 225, 465, 464), (173, 174, 414, 413), (122, 123, 363, 362), (225, 226, 466, 465), (174, 175, 415, 414), (123, 124, 364, 363), (226, 227, 467, 466), (175, 176, 416, 415), (124, 125, 365, 364), (227, 228, 468, 467), (176, 177, 417, 416), (125, 126, 366, 365), (228, 229, 469, 468), (177, 178, 418, 417), (126, 127, 367, 366), (229, 230, 470, 469), (178, 179, 419, 418), (230, 231, 471, 470), (231, 232, 472, 471), (232, 233, 473, 472), (130, 131, 371, 370), (182, 183, 423, 422), (131, 132, 372, 371), (183, 184, 424, 423), (132, 133, 373, 372), (184, 185, 425, 424), (133, 134, 374, 373), (236, 237, 477, 476), (185, 186, 426, 425), (134, 135, 375, 374), (237, 238, 478, 477), (186, 187, 427, 426), (135, 136, 376, 375), (238, 239, 479, 478), (187, 188, 428, 427), (136, 137, 377, 376), (239, 121, 361, 479), (188, 189, 429, 428), (137, 138, 378, 377), (189, 190, 430, 429), (138, 139, 379, 378), (190, 191, 431, 430), (139, 140, 380, 379), (191, 192, 432, 431), (140, 141, 381, 380), (192, 193, 433, 432), (141, 142, 382, 381), (142, 143, 383, 382), (143, 144, 384, 383), (144, 145, 385, 384), (196, 197, 437, 436), (145, 146, 386, 385), (197, 198, 438, 437), (146, 147, 387, 386), (198, 199, 439, 438), (147, 148, 388, 387), (199, 200, 440, 439), (148, 149, 389, 388), (200, 201, 441, 440), (149, 150, 390, 389), (201, 202, 442, 441), (150, 151, 391, 390), (202, 203, 443, 442), (203, 204, 444, 443), (204, 205, 445, 444), (154, 155, 395, 394), (155, 156, 396, 395), (156, 157, 397, 396)])
me_circle_002.polygons.foreach_set('use_smooth', [True] * 338)
_uv = me_circle_002.uv_layers.new(name='UVMap')
_uv.uv.foreach_set('vector', [0.0, 0.0, 0.0, 0.0, 0.0, 0.0, 0.0, 0.0, 0.0, 0.0, 0.0, 0.0, 0.0, 0.0, 0.0, 0.0, 0.0, 0.0, 0.0, 0.0, 0.0, 0.0, 0.0, 0.0, 0.0, 0.0, 0.0, 0.0, 0.0, 0.0, 0.0, 0.0, 0.0, 0.0, 0.0, 0.0, 0.0, 0.0, 0.0, 0.0, 0.0, 0.0, 0.0, 0.0, 0.0, 0.0, 0.0, 0.0, 0.0, 0.0, 0.0, 0.0, 0.0, 0.0, 0.0, 0.0, 0.0, 0.0, 0.0, 0.0, 0.0, 0.0, 0.0, 0.0, 0.0, 0.0, 0.0, 0.0, 0.0, 0.0, 0.0, 0.0, 0.0, 0.0, 0.0, 0.0, 0.0, 0.0, 0.0, 0.0, 0.0, 0.0, 0.0, 0.0, 0.0, 0.0, 0.0, 0.0, 0.0, 0.0, 0.0, 0.0, 0.0, 0.0, 0.0, 0.0, 0.0, 0.0, 0.0, 0.0, 0.0, 0.0, 0.0, 0.0, 0.0, 0.0, 0.0, 0.0, 0.0, 0.0, 0.0, 0.0, 0.0, 0.0, 0.0, 0.0, 0.0, 0.0, 0.0, 0.0, 0.0, 0.0, 0.0, 0.0, 0.0, 0.0, 0.0, 0.0, 0.0, 0.0, 0.0, 0.0, 0.0, 0.0, 0.0, 0.0, 0.0, 0.0, 0.0, 0.0, 0.0, 0.0, 0.0, 0.0, 0.0, 0.0, 0.0, 0.0, 0.0, 0.0, 0.0, 0.0, 0.0, 0.0, 0.0, 0.0, 0.0, 0.0, 0.0, 0.0, 0.0, 0.0, 0.0, 0.0, 0.0, 0.0, 0.0, 0.0, 0.0, 0.0, 0.0, 0.0, 0.0, 0.0, 0.0, 0.0, 0.0, 0.0, 0.0, 0.0, 0.0, 0.0, 0.0, 0.0, 0.0, 0.0, 0.0, 0.0, 0.0, 0.0, 0.0, 0.0, 0.0, 0.0, 0.0, 0.0, 0.0, 0.0, 0.0, 0.0, 0.0, 0.0, 0.0, 0.0, 0.0, 0.0, 0.0, 0.0, 0.0, 0.0, 0.0, 0.0, 0.0, 0.0, 0.0, 0.0, 0.0, 0.0, 0.0, 0.0, 0.0, 0.0, 0.0, 0.0, 0.0, 0.0, 0.0, 0.0, 0.0, 0.0, 0.0, 0.0, 0.0, 0.0, 0.0, 0.0, 0.0, 0.0, 0.0, 0.0, 0.0, 0.0, 0.0, 0.0, 0.0, 0.0, 0.0, 0.0, 0.0, 0.0, 0.0, 0.0, 0.0, 0.0, 0.0, 0.0, 0.0, 0.0, 0.0, 0.0, 0.0, 0.0, 0.0, 0.0, 0.0, 0.0, 0.0, 0.0, 0.0, 0.0, 0.0, 0.0, 0.0, 0.0, 0.0, 0.0, 0.0, 0.0, 0.0, 0.0, 0.0, 0.0, 0.0, 0.0, 0.0, 0.0, 0.0, 0.0, 0.0, 0.0, 0.0, 0.0, 0.0, 0.0, 0.0, 0.0, 0.0, 0.0, 0.0, 0.0, 0.0, 0.0, 0.0, 0.0, 0.0, 0.0, 0.0, 0.0, 0.0, 0.0, 0.0, 0.0, 0.0, 0.0, 0.0, 0.0, 0.0, 0.0, 0.0, 0.0, 0.0, 0.0, 0.0, 0.0, 0.0, 0.0, 0.0, 0.0, 0.0, 0.0, 0.0, 0.0, 0.0, 0.0, 0.0, 0.0, 0.0, 0.0, 0.0, 0.0, 0.0, 0.0, 0.0, 0.0, 0.0, 0.0, 0.0, 0.0, 0.0, 0.0, 0.0, 0.0, 0.0, 0.0, 0.0, 0.0, 0.0, 0.0, 0.0, 0.0, 0.0, 0.0, 0.0, 0.0, 0.0, 0.0, 0.0, 0.0, 0.0, 0.0, 0.0, 0.0, 0.0, 0.0, 0.0, 0.0, 0.0, 0.0, 0.0, 0.0, 0.0, 0.0, 0.0, 0.0, 0.0, 0.0, 0.0, 0.0, 0.0, 0.0, 0.0, 0.0, 0.0, 0.0, 0.0, 0.0, 0.0, 0.0, 0.0, 0.0, 0.0, 0.0, 0.0, 0.0, 0.0, 0.0, 0.0, 0.0, 0.0, 0.0, 0.0, 0.0, 0.0, 0.0, 0.0, 0.0, 0.0, 0.0, 0.0, 0.0, 0.0, 0.0, 0.0, 0.0, 0.0, 0.0, 0.0, 0.0, 0.0, 0.0, 0.0, 0.0, 0.0, 0.0, 0.0, 0.0, 0.0, 0.0, 0.0, 0.0, 0.0, 0.0, 0.0, 0.0, 0.0, 0.0, 0.0, 0.0, 0.0, 0.0, 0.0, 0.0, 0.0, 0.0, 0.0, 0.0, 0.0, 0.0, 0.0, 0.0, 0.0, 0.0, 0.0, 0.0, 0.0, 0.0, 0.0, 0.0, 0.0, 0.0, 0.0, 0.0, 0.0, 0.0, 0.0, 0.0, 0.0, 0.0, 0.0, 0.0, 0.0, 0.0, 0.0, 0.0, 0.0, 0.0, 0.0, 0.0, 0.0, 0.0, 0.0, 0.0, 0.0, 0.0, 0.0, 0.0, 0.0, 0.0, 0.0, 0.0, 0.0, 0.0, 0.0, 0.0, 0.0, 0.0, 0.0, 0.0, 0.0, 0.0, 0.0, 0.0, 0.0, 0.0, 0.0, 0.0, 0.0, 0.0, 0.0, 0.0, 0.0, 0.0, 0.0, 0.0, 0.0, 0.0, 0.0, 0.0, 0.0, 0.0, 0.0, 0.0, 0.0, 0.0, 0.0, 0.0, 0.0, 0.0, 0.0, 0.0, 0.0, 0.0, 0.0, 0.0, 0.0, 0.0, 0.0, 0.0, 0.0, 0.0, 0.0, 0.0, 0.0, 0.0, 0.0, 0.0, 0.0, 0.0, 0.0, 0.0, 0.0, 0.0, 0.0, 0.0, 0.0, 0.0, 0.0, 0.0, 0.0, 0.0, 0.0, 0.0, 0.0, 0.0, 0.0, 0.0, 0.0, 0.0, 0.0, 0.0, 0.0, 0.0, 0.0, 0.0, 0.0, 0.0, 0.0, 0.0, 0.0, 0.0, 0.0, 0.0, 0.0, 0.0, 0.0, 0.0, 0.0, 0.0, 0.0, 0.0, 0.0, 0.0, 0.0, 0.0, 0.0, 0.0, 0.0, 0.0, 0.0, 0.0, 0.0, 0.0, 0.0, 0.0, 0.0, 0.0, 0.0, 0.0, 0.0, 0.0, 0.0, 0.0, 0.0, 0.0, 0.0, 0.0, 0.0, 0.0, 0.0, 0.0, 0.0, 0.0, 0.0, 0.0, 0.0, 0.0, 0.0, 0.0, 0.0, 0.0, 0.0, 0.0, 0.0, 0.0, 0.0, 0.0, 0.0, 0.0, 0.0, 0.0, 0.0, 0.0, 0.0, 0.0, 0.0, 0.0, 0.0, 0.0, 0.0, 0.0, 0.0, 0.0, 0.0, 0.0, 0.0, 0.0, 0.0, 0.0, 0.0, 0.0, 0.0, 0.0, 0.0, 0.0, 0.0, 0.0, 0.0, 0.0, 0.0, 0.0, 0.0, 0.0, 0.0, 0.0, 0.0, 0.0, 0.0, 0.0, 0.0, 0.0, 0.0, 0.0, 0.0, 0.0, 0.0, 0.0, 0.0, 0.0, 0.0, 0.0, 0.0, 0.0, 0.0, 0.0, 0.0, 0.0, 0.0, 0.0, 0.0, 0.0, 0.0, 0.0, 0.0, 0.0, 0.0, 0.0, 0.0, 0.0, 0.0, 0.0, 0.0, 0.0, 0.0, 0.0, 0.0, 0.0, 0.0, 0.0, 0.0, 0.0, 0.0, 0.0, 0.0, 0.0, 0.0, 0.0, 0.0, 0.0, 0.0, 0.0, 0.0, 0.0, 0.0, 0.0, 0.0, 0.0, 0.0, 0.0, 0.0, 0.0, 0.0, 0.0, 0.0, 0.0, 0.0, 0.0, 0.0, 0.0, 0.0, 0.0, 0.0, 0.0, 0.0, 0.0, 0.0, 0.0, 0.0, 0.0, 0.0, 0.0, 0.0, 0.0, 0.0, 0.0, 0.0, 0.0, 0.0, 0.0, 0.0, 0.0, 0.0, 0.0, 0.0, 0.0, 0.0, 0.0, 0.0, 0.0, 0.0, 0.0, 0.0, 0.0, 0.0, 0.0, 0.0, 0.0, 0.0, 0.0, 0.0, 0.0, 0.0, 0.0, 0.0, 0.0, 0.0, 0.0, 0.0, 0.0, 0.0, 0.0, 0.0, 0.0, 0.0, 0.0, 0.0, 0.0, 0.0, 0.0, 0.0, 0.0, 0.0, 0.0, 0.0, 0.0, 0.0, 0.0, 0.0, 0.0, 0.0, 0.0, 0.0, 0.0, 0.0, 0.0, 0.0, 0.0, 0.0, 0.0, 0.0, 0.0, 0.0, 0.0, 0.0, 0.0, 0.0, 0.0, 0.0, 0.0, 0.0, 0.0, 0.0, 0.0, 0.0, 0.0, 0.0, 0.0, 0.0, 0.0, 0.0, 0.0, 0.0, 0.0, 0.0, 0.0, 0.0, 0.0, 0.0, 0.0, 0.0, 0.0, 0.0, 0.0, 0.0, 0.0, 0.0, 0.0, 0.0, 0.0, 0.0, 0.0, 0.0, 0.0, 0.0, 0.0, 0.0, 0.0, 0.0, 0.0, 0.0, 0.0, 0.0, 0.0, 0.0, 0.0, 0.0, 0.0, 0.0, 0.0, 0.0, 0.0, 0.0, 0.0, 0.0, 0.0, 0.0, 0.0, 0.0, 0.0, 0.0, 0.0, 0.0, 0.0, 0.0, 0.0, 0.0, 0.0, 0.0, 0.0, 0.0, 0.0, 0.0, 0.0, 0.0, 0.0, 0.0, 0.0, 0.0, 0.0, 0.0, 0.0, 0.0, 0.0, 0.0, 0.0, 0.0, 0.0, 0.0, 0.0, 0.0, 0.0, 0.0, 0.0, 0.0, 0.0, 0.0, 0.0, 0.0, 0.0, 0.0, 0.0, 0.0, 0.0, 0.0, 0.0, 0.0, 0.0, 0.0, 0.0, 0.0, 0.0, 0.0, 0.0, 0.0, 0.0, 0.0, 0.0, 0.0, 0.0, 0.0, 0.0, 0.0, 0.0, 0.0, 0.0, 0.0, 0.0, 0.0, 0.0, 0.0, 0.0, 0.0, 0.0, 0.0, 0.0, 0.0, 0.0, 0.0, 0.0, 0.0, 0.0, 0.0, 0.0, 0.0, 0.0, 0.0, 0.0, 0.0, 0.0, 0.0, 0.0, 0.0, 0.0, 0.0, 0.0, 0.0, 0.0, 0.0, 0.0, 0.0, 0.0, 0.0, 0.0, 0.0, 0.0, 0.0, 0.0, 0.0, 0.0, 0.0, 0.0, 0.0, 0.0, 0.0, 0.0, 0.0, 0.0, 0.0, 0.0, 0.0, 0.0, 0.0, 0.0, 0.0, 0.0, 0.0, 0.0, 0.0, 0.0, 0.0, 0.0, 0.0, 0.0, 0.0, 0.0, 0.0, 0.0, 0.0, 0.0, 0.0, 0.0, 0.0, 0.0, 0.0, 0.0, 0.0, 0.0, 0.0, 0.0, 0.0, 0.0, 0.0, 0.0, 0.0, 0.0, 0.0, 0.0, 0.0, 0.0, 0.0, 0.0, 0.0, 0.0, 0.0, 0.0, 0.0, 0.0, 0.0, 0.0, 0.0, 0.0, 0.0, 0.0, 0.0, 0.0, 0.0, 0.0, 0.0, 0.0, 0.0, 0.0, 0.0, 0.0, 0.0, 0.0, 0.0, 0.0, 0.0, 0.0, 0.0, 0.0, 0.0, 0.0, 0.0, 0.0, 0.0, 0.0, 0.0, 0.0, 0.0, 0.0, 0.0, 0.0, 0.0, 0.0, 0.0, 0.0, 0.0, 0.0, 0.0, 0.0, 0.0, 0.0, 0.0, 0.0, 0.0, 0.0, 0.0, 0.0, 0.0, 0.0, 0.0, 0.0, 0.0, 0.0, 0.0, 0.0, 0.0, 0.0, 0.0, 0.0, 0.0, 0.0, 0.0, 0.0, 0.0, 0.0, 0.0, 0.0, 0.0, 0.0, 0.0, 0.0, 0.0, 0.0, 0.0, 0.0, 0.0, 0.0, 0.0, 0.0, 0.0, 0.0, 0.0, 0.0, 0.0, 0.0, 0.0, 0.0, 0.0, 0.0, 0.0, 0.0, 0.0, 0.0, 0.0, 0.0, 0.0, 0.0, 0.0, 0.0, 0.0, 0.0, 0.0, 0.0, 0.0, 0.0, 0.0, 0.0, 0.0, 0.0, 0.0, 0.0, 0.0, 0.0, 0.0, 0.0, 0.0, 0.0, 0.0, 0.0, 0.0, 0.0, 0.0, 0.0, 0.0, 0.0, 0.0, 0.0, 0.0, 0.0, 0.0, 0.0, 0.0, 0.0, 0.0, 0.0, 0.0, 0.0, 0.0, 0.0, 0.0, 0.0, 0.0, 0.0, 0.0, 0.0, 0.0, 0.0, 0.0, 0.0, 0.0, 0.0, 0.0, 0.0, 0.0, 0.0, 0.0, 0.0, 0.0, 0.0, 0.0, 0.0, 0.0, 0.0, 0.0, 0.0, 0.0, 0.0, 0.0, 0.0, 0.0, 0.0, 0.0, 0.0, 0.0, 0.0, 0.0, 0.0, 0.0, 0.0, 0.0, 0.0, 0.0, 0.0, 0.0, 0.0, 0.0, 0.0, 0.0, 0.0, 0.0, 0.0, 0.0, 0.0, 0.0, 0.0, 0.0, 0.0, 0.0, 0.0, 0.0, 0.0, 0.0, 0.0, 0.0, 0.0, 0.0, 0.0, 0.0, 0.0, 0.0, 0.0, 0.0, 0.0, 0.0, 0.0, 0.0, 0.0, 0.0, 0.0, 0.0, 0.0, 0.0, 0.0, 0.0, 0.0, 0.0, 0.0, 0.0, 0.0, 0.0, 0.0, 0.0, 0.0, 0.0, 0.0, 0.0, 0.0, 0.0, 0.0, 0.0, 0.0, 0.0, 0.0, 0.0, 0.0, 0.0, 0.0, 0.0, 0.0, 0.0, 0.0, 0.0, 0.0, 0.0, 0.0, 0.0, 0.0, 0.0, 0.0, 0.0, 0.0, 0.0, 0.0, 0.0, 0.0, 0.0, 0.0, 0.0, 0.0, 0.0, 0.0, 0.0, 0.0, 0.0, 0.0, 0.0, 0.0, 0.0, 0.0, 0.0, 0.0, 0.0, 0.0, 0.0, 0.0, 0.0, 0.0, 0.0, 0.0, 0.0, 0.0, 0.0, 0.0, 0.0, 0.0, 0.0, 0.0, 0.0, 0.0, 0.0, 0.0, 0.0, 0.0, 0.0, 0.0, 0.0, 0.0, 0.0, 0.0, 0.0, 0.0, 0.0, 0.0, 0.0, 0.0, 0.0, 0.0, 0.0, 0.0, 0.0, 0.0, 0.0, 0.0, 0.0, 0.0, 0.0, 0.0, 0.0, 0.0, 0.0, 0.0, 0.0, 0.0, 0.0, 0.0, 0.0, 0.0, 0.0, 0.0, 0.0, 0.0, 0.0, 0.0, 0.0, 0.0, 0.0, 0.0, 0.0, 0.0, 0.0, 0.0, 0.0, 0.0, 0.0, 0.0, 0.0, 0.0, 0.0, 0.0, 0.0, 0.0, 0.0, 0.0, 0.0, 0.0, 0.0, 0.0, 0.0, 0.0, 0.0, 0.0, 0.0, 0.0, 0.0, 0.0, 0.0, 0.0, 0.0, 0.0, 0.0, 0.0, 0.0, 0.0, 0.0, 0.0, 0.0, 0.0, 0.0, 0.0, 0.0, 0.0, 0.0, 0.0, 0.0, 0.0, 0.0, 0.0, 0.0, 0.0, 0.0, 0.0, 0.0, 0.0, 0.0, 0.0, 0.0, 0.0, 0.0, 0.0, 0.0, 0.0, 0.0, 0.0, 0.0, 0.0, 0.0, 0.0, 0.0, 0.0, 0.0, 0.0, 0.0, 0.0, 0.0, 0.0, 0.0, 0.0, 0.0, 0.0, 0.0, 0.0, 0.0, 0.0, 0.0, 0.0, 0.0, 0.0, 0.0, 0.0, 0.0, 0.0, 0.0, 0.0, 0.0, 0.0, 0.0, 0.0, 0.0, 0.0, 0.0, 0.0, 0.0, 0.0, 0.0, 0.0, 0.0, 0.0, 0.0, 0.0, 0.0, 0.0, 0.0, 0.0, 0.0, 0.0, 0.0, 0.0, 0.0, 0.0, 0.0, 0.0, 0.0, 0.0, 0.0, 0.0, 0.0, 0.0, 0.0, 0.0, 0.0, 0.0, 0.0, 0.0, 0.0, 0.0, 0.0, 0.0, 0.0, 0.0, 0.0, 0.0, 0.0, 0.0, 0.0, 0.0, 0.0, 0.0, 0.0, 0.0, 0.0, 0.0, 0.0, 0.0, 0.0, 0.0, 0.0, 0.0, 0.0, 0.0, 0.0, 0.0, 0.0, 0.0, 0.0, 0.0, 0.0, 0.0, 0.0, 0.0, 0.0, 0.0, 0.0, 0.0, 0.0, 0.0, 0.0, 0.0, 0.0, 0.0, 0.0, 0.0, 0.0, 0.0, 0.0, 0.0, 0.0, 0.0, 0.0, 0.0, 0.0, 0.0, 0.0, 0.0, 0.0, 0.0, 0.0, 0.0, 0.0, 0.0, 0.0, 0.0, 0.0, 0.0, 0.0, 0.0, 0.0, 0.0, 0.0, 0.0, 0.0, 0.0, 0.0, 0.0, 0.0, 0.0, 0.0, 0.0, 0.0, 0.0, 0.0, 0.0, 0.0, 0.0, 0.0, 0.0, 0.0, 0.0, 0.0, 0.0, 0.0, 0.0, 0.0, 0.0, 0.0, 0.0, 0.0, 0.0, 0.0, 0.0, 0.0, 0.0, 0.0, 0.0, 0.0, 0.0, 0.0, 0.0, 0.0, 0.0, 0.0, 0.0, 0.0, 0.0, 0.0, 0.0, 0.0, 0.0, 0.0, 0.0, 0.0, 0.0, 0.0, 0.0, 0.0, 0.0, 0.0, 0.0, 0.0, 0.0, 0.0, 0.0, 0.0, 0.0, 0.0, 0.0, 0.0, 0.0, 0.0, 0.0, 0.0, 0.0, 0.0, 0.0, 0.0, 0.0, 0.0, 0.0, 0.0, 0.0, 0.0, 0.0, 0.0, 0.0, 0.0, 0.0, 0.0, 0.0, 0.0, 0.0, 0.0, 0.0, 0.0, 0.0, 0.0, 0.0, 0.0, 0.0, 0.0, 0.0, 0.0, 0.0, 0.0, 0.0, 0.0, 0.0, 0.0, 0.0, 0.0, 0.0, 0.0, 0.0, 0.0, 0.0, 0.0, 0.0, 0.0, 0.0, 0.0, 0.0, 0.0, 0.0, 0.0, 0.0, 0.0, 0.0, 0.0, 0.0, 0.0, 0.0, 0.0, 0.0, 0.0, 0.0, 0.0, 0.0, 0.0, 0.0, 0.0, 0.0, 0.0, 0.0, 0.0, 0.0, 0.0, 0.0, 0.0, 0.0, 0.0, 0.0, 0.0, 0.0, 0.0, 0.0, 0.0, 0.0, 0.0, 0.0, 0.0, 0.0, 0.0, 0.0, 0.0, 0.0, 0.0, 0.0, 0.0, 0.0, 0.0, 0.0, 0.0, 0.0, 0.0, 0.0, 0.0, 0.0, 0.0, 0.0, 0.0, 0.0, 0.0, 0.0, 0.0, 0.0, 0.0, 0.0, 0.0, 0.0, 0.0, 0.0, 0.0, 0.0, 0.0, 0.0, 0.0, 0.0, 0.0, 0.0, 0.0, 0.0, 0.0, 0.0, 0.0, 0.0, 0.0, 0.0, 0.0, 0.0, 0.0, 0.0, 0.0, 0.0, 0.0, 0.0, 0.0, 0.0, 0.0, 0.0, 0.0, 0.0, 0.0, 0.0, 0.0, 0.0, 0.0, 0.0, 0.0, 0.0, 0.0, 0.0, 0.0, 0.0, 0.0, 0.0, 0.0, 0.0, 0.0, 0.0, 0.0, 0.0, 0.0, 0.0, 0.0, 0.0, 0.0, 0.0, 0.0, 0.0, 0.0, 0.0, 0.0, 0.0, 0.0, 0.0, 0.0, 0.0, 0.0, 0.0, 0.0, 0.0, 0.0, 0.0, 0.0, 0.0, 0.0, 0.0, 0.0, 0.0, 0.0, 0.0, 0.0, 0.0, 0.0, 0.0, 0.0, 0.0, 0.0, 0.0, 0.0, 0.0, 0.0, 0.0, 0.0, 0.0, 0.0, 0.0, 0.0, 0.0, 0.0, 0.0, 0.0, 0.0, 0.0, 0.0, 0.0, 0.0, 0.0, 0.0, 0.0, 0.0, 0.0, 0.0, 0.0, 0.0, 0.0, 0.0, 0.0, 0.0, 0.0, 0.0, 0.0, 0.0, 0.0, 0.0, 0.0, 0.0, 0.0, 0.0, 0.0, 0.0, 0.0, 0.0, 0.0, 0.0, 0.0, 0.0, 0.0, 0.0, 0.0, 0.0, 0.0, 0.0, 0.0, 0.0, 0.0, 0.0, 0.0, 0.0, 0.0, 0.0, 0.0, 0.0, 0.0, 0.0, 0.0, 0.0, 0.0, 0.0, 0.0, 0.0, 0.0, 0.0, 0.0, 0.0, 0.0, 0.0, 0.0, 0.0, 0.0, 0.0, 0.0, 0.0, 0.0, 0.0, 0.0, 0.0, 0.0, 0.0, 0.0, 0.0, 0.0, 0.0, 0.0, 0.0, 0.0, 0.0, 0.0, 0.0, 0.0, 0.0, 0.0, 0.0, 0.0, 0.0, 0.0, 0.0, 0.0, 0.0, 0.0, 0.0, 0.0, 0.0, 0.0, 0.0, 0.0, 0.0, 0.0, 0.0, 0.0, 0.0, 0.0, 0.0, 0.0, 0.0, 0.0, 0.0, 0.0, 0.0, 0.0, 0.0, 0.0, 0.0, 0.0, 0.0, 0.0, 0.0, 0.0, 0.0, 0.0, 0.0, 0.0, 0.0, 0.0, 0.0, 0.0, 0.0, 0.0, 0.0, 0.0, 0.0, 0.0, 0.0, 0.0, 0.0, 0.0, 0.0, 0.0, 0.0, 0.0, 0.0, 0.0, 0.0, 0.0, 0.0, 0.0, 0.0, 0.0, 0.0, 0.0, 0.0, 0.0, 0.0, 0.0, 0.0, 0.0, 0.0, 0.0, 0.0, 0.0, 0.0, 0.0, 0.0, 0.0, 0.0, 0.0, 0.0, 0.0, 0.0, 0.0, 0.0, 0.0, 0.0, 0.0, 0.0, 0.0, 0.0, 0.0, 0.0, 0.0, 0.0, 0.0, 0.0, 0.0, 0.0, 0.0, 0.0, 0.0, 0.0, 0.0, 0.0, 0.0, 0.0, 0.0, 0.0, 0.0, 0.0, 0.0, 0.0, 0.0, 0.0, 0.0, 0.0, 0.0, 0.0, 0.0, 0.0, 0.0, 0.0, 0.0, 0.0, 0.0, 0.0, 0.0, 0.0, 0.0, 0.0, 0.0, 0.0, 0.0, 0.0, 0.0, 0.0, 0.0, 0.0, 0.0, 0.0, 0.0, 0.0, 0.0, 0.0, 0.0, 0.0, 0.0, 0.0, 0.0, 0.0, 0.0, 0.0, 0.0, 0.0, 0.0, 0.0, 0.0, 0.0, 0.0, 0.0, 0.0, 0.0, 0.0, 0.0, 0.0, 0.0, 0.0, 0.0, 0.0, 0.0, 0.0, 0.0, 0.0, 0.0, 0.0, 0.0, 0.0, 0.0, 0.0, 0.0, 0.0, 0.0, 0.0, 0.0, 0.0, 0.0, 0.0, 0.0, 0.0, 0.0, 0.0, 0.0, 0.0, 0.0, 0.0, 0.0, 0.0, 0.0, 0.0, 0.0, 0.0, 0.0, 0.0, 0.0, 0.0, 0.0, 0.0, 0.0, 0.0, 0.0, 0.0, 0.0, 0.0, 0.0, 0.0, 0.0, 0.0, 0.0, 0.0, 0.0, 0.0, 0.0, 0.0, 0.0, 0.0, 0.0, 0.0, 0.0, 0.0, 0.0, 0.0, 0.0, 0.0, 0.0, 0.0, 0.0, 0.0, 0.0, 0.0, 0.0, 0.0, 0.0, 0.0, 0.0, 0.0, 0.0, 0.0, 0.0, 0.0, 0.0, 0.0, 0.0, 0.0, 0.0, 0.0, 0.0, 0.0, 0.0, 0.0, 0.0, 0.0, 0.0, 0.0, 0.0, 0.0, 0.0, 0.0, 0.0, 0.0, 0.0, 0.0, 0.0, 0.0, 0.0, 0.0, 0.0, 0.0, 0.0, 0.0, 0.0, 0.0, 0.0, 0.0, 0.0, 0.0, 0.0, 0.0, 0.0, 0.0, 0.0, 0.0, 0.0, 0.0, 0.0, 0.0, 0.0, 0.0, 0.0, 0.0, 0.0, 0.0, 0.0, 0.0, 0.0, 0.0, 0.0, 0.0, 0.0, 0.0, 0.0, 0.0, 0.0, 0.0, 0.0, 0.0, 0.0, 0.0, 0.0, 0.0, 0.0, 0.0, 0.0, 0.0, 0.0, 0.0, 0.0, 0.0, 0.0, 0.0, 0.0, 0.0, 0.0, 0.0, 0.0, 0.0, 0.0, 0.0, 0.0, 0.0, 0.0, 0.0, 0.0, 0.0, 0.0, 0.0, 0.0, 0.0, 0.0, 0.0, 0.0, 0.0, 0.0, 0.0, 0.0, 0.0, 0.0, 0.0, 0.0, 0.0, 0.0, 0.0, 0.0, 0.0, 0.0, 0.0, 0.0, 0.0, 0.0, 0.0, 0.0, 0.0, 0.0, 0.0, 0.0, 0.0, 0.0, 0.0, 0.0, 0.0, 0.0, 0.0, 0.0, 0.0, 0.0, 0.0, 0.0, 0.0, 0.0, 0.0, 0.0, 0.0, 0.0, 0.0, 0.0, 0.0, 0.0, 0.0, 0.0, 0.0, 0.0, 0.0, 0.0, 0.0, 0.0, 0.0, 0.0, 0.0, 0.0, 0.0, 0.0, 0.0, 0.0, 0.0, 0.0, 0.0, 0.0, 0.0, 0.0, 0.0, 0.0, 0.0, 0.0, 0.0, 0.0, 0.0, 0.0, 0.0, 0.0, 0.0, 0.0, 0.0, 0.0, 0.0, 0.0, 0.0, 0.0, 0.0, 0.0, 0.0, 0.0, 0.0, 0.0, 0.0, 0.0, 0.0, 0.0, 0.0, 0.0, 0.0, 0.0, 0.0, 0.0, 0.0, 0.0, 0.0, 0.0, 0.0, 0.0, 0.0, 0.0, 0.0, 0.0, 0.0, 0.0, 0.0, 0.0, 0.0, 0.0, 0.0, 0.0, 0.0, 0.0, 0.0, 0.0, 0.0, 0.0, 0.0, 0.0, 0.0, 0.0, 0.0, 0.0, 0.0, 0.0, 0.0, 0.0, 0.0, 0.0, 0.0, 0.0, 0.0, 0.0, 0.0, 0.0, 0.0, 0.0, 0.0, 0.0, 0.0, 0.0, 0.0, 0.0, 0.0, 0.0, 0.0, 0.0, 0.0, 0.0, 0.0, 0.0, 0.0, 0.0, 0.0, 0.0, 0.0, 0.0, 0.0, 0.0, 0.0, 0.0, 0.0, 0.0, 0.0, 0.0, 0.0, 0.0, 0.0, 0.0, 0.0, 0.0, 0.0, 0.0, 0.0, 0.0, 0.0, 0.0, 0.0, 0.0, 0.0, 0.0, 0.0, 0.0, 0.0, 0.0, 0.0, 0.0, 0.0, 0.0, 0.0, 0.0, 0.0, 0.0, 0.0, 0.0, 0.0, 0.0, 0.0, 0.0, 0.0, 0.0, 0.0, 0.0, 0.0, 0.0, 0.0, 0.0, 0.0, 0.0, 0.0, 0.0, 0.0, 0.0, 0.0, 0.0, 0.0, 0.0, 0.0, 0.0, 0.0, 0.0, 0.0, 0.0, 0.0, 0.0, 0.0, 0.0, 0.0, 0.0, 0.0, 0.0, 0.0, 0.0, 0.0, 0.0, 0.0, 0.0, 0.0, 0.0, 0.0, 0.0, 0.0, 0.0, 0.0, 0.0, 0.0, 0.0, 0.0, 0.0, 0.0, 0.0, 0.0, 0.0, 0.0, 0.0, 0.0, 0.0, 0.0, 0.0, 0.0, 0.0, 0.0, 0.0, 0.0, 0.0, 0.0, 0.0, 0.0, 0.0, 0.0, 0.0, 0.0, 0.0, 0.0, 0.0, 0.0, 0.0, 0.0, 0.0, 0.0, 0.0, 0.0, 0.0, 0.0, 0.0, 0.0, 0.0, 0.0, 0.0, 0.0, 0.0, 0.0, 0.0, 0.0, 0.0, 0.0, 0.0, 0.0, 0.0, 0.0, 0.0, 0.0, 0.0, 0.0, 0.0, 0.0, 0.0, 0.0, 0.0, 0.0, 0.0, 0.0, 0.0, 0.0, 0.0, 0.0, 0.0, 0.0, 0.0, 0.0, 0.0, 0.0, 0.0, 0.0, 0.0, 0.0, 0.0, 0.0, 0.0, 0.0, 0.0, 0.0, 0.0, 0.0, 0.0, 0.0, 0.0, 0.0, 0.0, 0.0, 0.0, 0.0, 0.0, 0.0, 0.0, 0.0, 0.0, 0.0, 0.0, 0.0, 0.0, 0.0, 0.0, 0.0, 0.0, 0.0, 0.0, 0.0, 0.0, 0.0, 0.0, 0.0, 0.0, 0.0, 0.0, 0.0, 0.0, 0.0, 0.0, 0.0, 0.0, 0.0, 0.0, 0.0, 0.0, 0.0, 0.0, 0.0, 0.0, 0.0, 0.0, 0.0, 0.0, 0.0, 0.0, 0.0, 0.0, 0.0, 0.0, 0.0, 0.0, 0.0, 0.0, 0.0, 0.0, 0.0, 0.0, 0.0, 0.0, 0.0, 0.0, 0.0, 0.0, 0.0, 0.0, 0.0, 0.0, 0.0, 0.0, 0.0, 0.0, 0.0, 0.0, 0.0, 0.0, 0.0, 0.0, 0.0, 0.0, 0.0, 0.0, 0.0, 0.0, 0.0, 0.0, 0.0, 0.0, 0.0, 0.0, 0.0, 0.0, 0.0, 0.0, 0.0, 0.0, 0.0, 0.0, 0.0, 0.0, 0.0, 0.0, 0.0, 0.0, 0.0, 0.0, 0.0, 0.0, 0.0, 0.0, 0.0, 0.0, 0.0, 0.0, 0.0, 0.0, 0.0, 0.0, 0.0, 0.0, 0.0, 0.0, 0.0, 0.0, 0.0, 0.0, 0.0, 0.0, 0.0, 0.0, 0.0, 0.0, 0.0, 0.0, 0.0, 0.0, 0.0, 0.0, 0.0, 0.0, 0.0, 0.0, 0.0, 0.0, 0.0, 0.0, 0.0, 0.0, 0.0, 0.0, 0.0, 0.0, 0.0, 0.0, 0.0, 0.0, 0.0, 0.0, 0.0, 0.0, 0.0, 0.0, 0.0, 0.0, 0.0, 0.0, 0.0, 0.0, 0.0, 0.0, 0.0, 0.0, 0.0, 0.0, 0.0, 0.0, 0.0, 0.0, 0.0, 0.0, 0.0, 0.0, 0.0, 0.0, 0.0, 0.0, 0.0, 0.0, 0.0, 0.0, 0.0, 0.0, 0.0, 0.0, 0.0, 0.0, 0.0, 0.0, 0.0, 0.0, 0.0, 0.0, 0.0, 0.0, 0.0, 0.0, 0.0, 0.0, 0.0, 0.0, 0.0, 0.0, 0.0, 0.0, 0.0, 0.0, 0.0, 0.0, 0.0, 0.0, 0.0, 0.0, 0.0, 0.0, 0.0, 0.0, 0.0, 0.0, 0.0, 0.0, 0.0, 0.0, 0.0, 0.0, 0.0, 0.0, 0.0, 0.0, 0.0, 0.0, 0.0, 0.0, 0.0, 0.0, 0.0, 0.0, 0.0, 0.0, 0.0, 0.0, 0.0, 0.0, 0.0, 0.0, 0.0, 0.0, 0.0, 0.0, 0.0, 0.0, 0.0, 0.0, 0.0, 0.0, 0.0, 0.0, 0.0, 0.0, 0.0, 0.0, 0.0, 0.0, 0.0, 0.0, 0.0, 0.0, 0.0, 0.0, 0.0, 0.0, 0.0, 0.0, 0.0, 0.0, 0.0, 0.0, 0.0, 0.0, 0.0, 0.0, 0.0, 0.0, 0.0, 0.0, 0.0, 0.0, 0.0, 0.0, 0.0, 0.0, 0.0, 0.0, 0.0, 0.0, 0.0, 0.0, 0.0, 0.0, 0.0, 0.0, 0.0, 0.0, 0.0, 0.0, 0.0, 0.0, 0.0, 0.0, 0.0, 0.0, 0.0, 0.0, 0.0, 0.0, 0.0, 0.0, 0.0, 0.0, 0.0, 0.0, 0.0, 0.0, 0.0, 0.0, 0.0, 0.0, 0.0, 0.0, 0.0, 0.0, 0.0, 0.0, 0.0, 0.0, 0.0, 0.0, 0.0, 0.0, 0.0, 0.0, 0.0, 0.0, 0.0, 0.0, 0.0, 0.0, 0.0, 0.0, 0.0, 0.0, 0.0, 0.0, 0.0, 0.0, 0.0, 0.0, 0.0, 0.0, 0.0, 0.0, 0.0, 0.0, 0.0, 0.0, 0.0, 0.0, 0.0, 0.0, 0.0, 0.0, 0.0, 0.0, 0.0, 0.0, 0.0, 0.0, 0.0, 0.0, 0.0, 0.0, 0.0, 0.0, 0.0, 0.0, 0.0, 0.0, 0.0, 0.0, 0.0, 0.0, 0.0, 0.0, 0.0, 0.0, 0.0, 0.0, 0.0, 0.0, 0.0, 0.0, 0.0, 0.0, 0.0, 0.0, 0.0, 0.0, 0.0, 0.0, 0.0, 0.0, 0.0, 0.0, 0.0, 0.0, 0.0, 0.0, 0.0, 0.0, 0.0, 0.0, 0.0, 0.0, 0.0, 0.0, 0.0, 0.0, 0.0, 0.0, 0.0, 0.0, 0.0, 0.0, 0.0, 0.0])
me_circle_002.materials.append(mat_base)
me_circle_002.materials.append(mat_paddle)
me_circle_002.update()
me_circle_003 = bpy.data.meshes.new('Circle.003')
me_circle_003.from_pydata([(-0.3118, 0.8123, 0.4071), (-0.3539, 0.7949, 0.4071), (-0.395, 0.7753, 0.4071), (-0.4351, 0.7536, 0.4071), (-0.8689, -0.04554, 0.4071), (-0.8654, -0.09095, 0.4071), (-0.8594, -0.1361, 0.4071), (-0.8511, -0.1809, 0.4071), (-0.6153, -0.6153, 0.4071), (-0.5822, -0.6466, 0.4071), (-0.5476, -0.6762, 0.4071), (-0.5115, -0.704, 0.4071), (-0.04554, -0.8689, 0.4071), (0.0, -0.8701, 0.4071), (0.04554, -0.8689, 0.4071), (0.09095, -0.8654, 0.4071), (0.5476, -0.6762, 0.4071), (0.5822, -0.6466, 0.4071), (0.6153, -0.6153, 0.4071), (0.6466, -0.5822, 0.4071), (0.8405, -0.2252, 0.4071), (0.8511, -0.1809, 0.4071), (0.8594, -0.1361, 0.4071), (0.8654, -0.09095, 0.4071), (0.7753, 0.395, 0.4071), (0.7536, 0.4351, 0.4071), (0.7298, 0.4739, 0.4071), (0.704, 0.5115, 0.4071), (0.3118, 0.8123, 0.4071), (0.2689, 0.8276, 0.4071), (0.2252, 0.8405, 0.4071), (0.1809, 0.8511, 0.4071), (-0.3118, 0.8123, 0.04886), (-0.3539, 0.7949, 0.04886), (-0.395, 0.7753, 0.04886), (-0.4351, 0.7536, 0.04886), (-0.8689, -0.04554, 0.04886), (-0.8654, -0.09095, 0.04886), (-0.8594, -0.1361, 0.04886), (-0.8511, -0.1809, 0.04886), (-0.6153, -0.6153, 0.04886), (-0.5822, -0.6466, 0.04886), (-0.5476, -0.6762, 0.04886), (-0.5115, -0.704, 0.04886), (-0.04554, -0.8689, 0.04886), (-9.601e-10, -0.8701, 0.04886), (0.04554, -0.8689, 0.04886), (0.09095, -0.8654, 0.04886), (0.5476, -0.6762, 0.04886), (0.5822, -0.6466, 0.04886), (0.6153, -0.6153, 0.04886), (0.6466, -0.5822, 0.04886), (0.8405, -0.2252, 0.04886), (0.8511, -0.1809, 0.04886), (0.8594, -0.1361, 0.04886), (0.8654, -0.09095, 0.04886), (0.7753, 0.395, 0.04886), (0.7536, 0.4351, 0.04886), (0.7298, 0.4739, 0.04886), (0.704, 0.5115, 0.04886), (0.3118, 0.8123, 0.04886), (0.2689, 0.8276, 0.04886), (0.2252, 0.8405, 0.04886), (0.1809, 0.8511, 0.04886), (-0.2953, 0.6212, 0.408), (-0.2936, 0.6219, 0.408), (-0.2969, 0.6204, 0.408), (-0.2986, 0.6195, 0.408), (-0.682, -0.08892, 0.408), (-0.6822, -0.08702, 0.408), (-0.6818, -0.09063, 0.408), (-0.6814, -0.09251, 0.408), (-0.4473, -0.5224, 0.408), (-0.4487, -0.5211, 0.408), (-0.446, -0.5236, 0.408), (-0.4445, -0.5247, 0.408), (0.01714, -0.6876, 0.408), (0.01524, -0.6875, 0.408), (0.01887, -0.6875, 0.408), (0.02077, -0.6874, 0.408), (0.4728, -0.4995, 0.408), (0.4714, -0.5007, 0.408), (0.4741, -0.4983, 0.408), (0.4754, -0.4969, 0.408), (0.6761, -0.1262, 0.408), (0.6757, -0.128, 0.408), (0.6764, -0.1245, 0.408), (0.6767, -0.1226, 0.408), (0.5869, 0.3586, 0.408), (0.5878, 0.357, 0.408), (0.586, 0.3601, 0.408), (0.5849, 0.3617, 0.408), (0.1962, 0.6592, 0.408), (0.198, 0.6586, 0.408), (0.1945, 0.6597, 0.408), (0.1927, 0.6602, 0.408), (-0.2953, 0.6212, 0.04897), (-0.2936, 0.6219, 0.04897), (-0.2969, 0.6204, 0.04897), (-0.2986, 0.6195, 0.04897), (-0.682, -0.08892, 0.04897), (-0.6822, -0.08702, 0.04897), (-0.6818, -0.09063, 0.04897), (-0.6814, -0.09251, 0.04897), (-0.4473, -0.5224, 0.04897), (-0.4487, -0.5211, 0.04897), (-0.446, -0.5236, 0.04897), (-0.4445, -0.5247, 0.04897), (0.01714, -0.6876, 0.04897), (0.01524, -0.6875, 0.04897), (0.01887, -0.6875, 0.04897), (0.02077, -0.6874, 0.04897), (0.4728, -0.4995, 0.04897), (0.4714, -0.5007, 0.04897), (0.4741, -0.4983, 0.04897), (0.4754, -0.4969, 0.04897), (0.6761, -0.1262, 0.04897), (0.6757, -0.128, 0.04897), (0.6764, -0.1245, 0.04897), (0.6767, -0.1226, 0.04897), (0.5869, 0.3586, 0.04897), (0.5878, 0.357, 0.04897), (0.586, 0.3601, 0.04897), (0.5849, 0.3617, 0.04897), (0.1962, 0.6592, 0.04897), (0.198, 0.6586, 0.04897), (0.1945, 0.6597, 0.04897), (0.1927, 0.6602, 0.04897)], [], [(3, 35, 99, 67), (51, 50, 114, 115), (59, 58, 122, 123), (50, 49, 112, 114), (58, 57, 120, 122), (43, 42, 106, 107), (49, 48, 113, 112), (57, 56, 121, 120), (42, 41, 104, 106), (36, 4, 69, 101), (41, 40, 105, 104), (18, 19, 83, 82), (26, 27, 91, 90), (17, 18, 82, 80), (25, 26, 90, 88), (27, 59, 123, 91), (10, 11, 75, 74), (16, 17, 80, 81), (24, 25, 88, 89), (23, 55, 119, 87), (44, 12, 77, 109), (9, 10, 74, 72), (8, 9, 72, 73), (32, 0, 65, 97), (89, 88, 90, 91, 123, 122, 120, 121), (65, 64, 66, 67, 99, 98, 96, 97), (77, 76, 78, 79, 111, 110, 108, 109), (93, 92, 94, 95, 127, 126, 124, 125), (81, 80, 82, 83, 115, 114, 112, 113), (69, 68, 70, 71, 103, 102, 100, 101), (85, 84, 86, 87, 119, 118, 116, 117), (60, 28, 93, 125), (52, 20, 85, 117), (15, 47, 111, 79), (7, 39, 103, 71), (48, 16, 81, 113), (4, 5, 68, 69), (5, 6, 70, 68), (20, 21, 84, 85), (12, 13, 76, 77), (6, 7, 71, 70), (0, 1, 64, 65), (21, 22, 86, 84), (13, 14, 78, 76), (1, 2, 66, 64), (28, 29, 92, 93), (22, 23, 87, 86), (14, 15, 79, 78), (37, 36, 101, 100), (2, 3, 67, 66), (29, 30, 94, 92), (38, 37, 100, 102), (40, 8, 73, 105), (30, 31, 95, 94), (19, 51, 115, 83), (53, 52, 117, 116), (31, 63, 127, 95), (45, 44, 109, 108), (39, 38, 102, 103), (33, 32, 97, 96), (54, 53, 116, 118), (46, 45, 108, 110), (34, 33, 96, 98), (61, 60, 125, 124), (55, 54, 118, 119), (47, 46, 110, 111), (35, 34, 98, 99), (62, 61, 124, 126), (63, 62, 126, 127), (56, 24, 89, 121), (11, 43, 107, 75), (73, 72, 74, 75, 107, 106, 104, 105)])
me_circle_003.polygons.foreach_set('use_smooth', [True] * 72)
me_circle_003.polygons.foreach_set('material_index', [1, 1, 1, 1, 1, 1, 1, 1, 1, 1, 1, 1, 1, 1, 1, 1, 1, 1, 1, 1, 1, 1, 1, 1, 1, 1, 1, 1, 1, 1, 1, 1, 1, 1, 1, 1, 1, 1, 1, 1, 1, 1, 1, 1, 1, 1, 1, 1, 1, 1, 1, 1, 1, 1, 1, 1, 1, 1, 1, 1, 1, 1, 1, 1, 1, 1, 1, 1, 1, 1, 1, 1])
_uv = me_circle_003.uv_layers.new(name='UVMap')
_uv.uv.foreach_set('vector', [0.0, 0.0, 0.0, 0.0, 0.0, 0.0, 0.0, 0.0, 0.0, 0.0, 0.0, 0.0, 0.0, 0.0, 0.0, 0.0, 0.0, 0.0, 0.0, 0.0, 0.0, 0.0, 0.0, 0.0, 0.0, 0.0, 0.0, 0.0, 0.0, 0.0, 0.0, 0.0, 0.0, 0.0, 0.0, 0.0, 0.0, 0.0, 0.0, 0.0, 0.0, 0.0, 0.0, 0.0, 0.0, 0.0, 0.0, 0.0, 0.0, 0.0, 0.0, 0.0, 0.0, 0.0, 0.0, 0.0, 0.0, 0.0, 0.0, 0.0, 0.0, 0.0, 0.0, 0.0, 0.0, 0.0, 0.0, 0.0, 0.0, 0.0, 0.0, 0.0, 0.0, 0.0, 0.0, 0.0, 0.0, 0.0, 0.0, 0.0, 0.0, 0.0, 0.0, 0.0, 0.0, 0.0, 0.0, 0.0, 0.0, 0.0, 0.0, 0.0, 0.0, 0.0, 0.0, 0.0, 0.0, 0.0, 0.0, 0.0, 0.0, 0.0, 0.0, 0.0, 0.0, 0.0, 0.0, 0.0, 0.0, 0.0, 0.0, 0.0, 0.0, 0.0, 0.0, 0.0, 0.0, 0.0, 0.0, 0.0, 0.0, 0.0, 0.0, 0.0, 0.0, 0.0, 0.0, 0.0, 0.0, 0.0, 0.0, 0.0, 0.0, 0.0, 0.0, 0.0, 0.0, 0.0, 0.0, 0.0, 0.0, 0.0, 0.0, 0.0, 0.0, 0.0, 0.0, 0.0, 0.0, 0.0, 0.0, 0.0, 0.0, 0.0, 0.0, 0.0, 0.0, 0.0, 0.0, 0.0, 0.0, 0.0, 0.0, 0.0, 0.0, 0.0, 0.0, 0.0, 0.0, 0.0, 0.0, 0.0, 0.0, 0.0, 0.0, 0.0, 0.0, 0.0, 0.0, 0.0, 0.0, 0.0, 0.0, 0.0, 0.0, 0.0, 0.0, 0.0, 0.0, 0.0, 0.0, 0.0, 0.0, 0.0, 0.0, 0.0, 0.0, 0.0, 0.0, 0.0, 0.0, 0.0, 0.0, 0.0, 0.0, 0.0, 0.0, 0.0, 0.0, 0.0, 0.0, 0.0, 0.0, 0.0, 0.0, 0.0, 0.0, 0.0, 0.0, 0.0, 0.0, 0.0, 0.0, 0.0, 0.0, 0.0, 0.0, 0.0, 0.0, 0.0, 0.0, 0.0, 0.0, 0.0, 0.0, 0.0, 0.0, 0.0, 0.0, 0.0, 0.0, 0.0, 0.0, 0.0, 0.0, 0.0, 0.0, 0.0, 0.0, 0.0, 0.0, 0.0, 0.0, 0.0, 0.0, 0.0, 0.0, 0.0, 0.0, 0.0, 0.0, 0.0, 0.0, 0.0, 0.0, 0.0, 0.0, 0.0, 0.0, 0.0, 0.0, 0.0, 0.0, 0.0, 0.0, 0.0, 0.0, 0.0, 0.0, 0.0, 0.0, 0.0, 0.0, 0.0, 0.0, 0.0, 0.0, 0.0, 0.0, 0.0, 0.0, 0.0, 0.0, 0.0, 0.0, 0.0, 0.0, 0.0, 0.0, 0.0, 0.0, 0.0, 0.0, 0.0, 0.0, 0.0, 0.0, 0.0, 0.0, 0.0, 0.0, 0.0, 0.0, 0.0, 0.0, 0.0, 0.0, 0.0, 0.0, 0.0, 0.0, 0.0, 0.0, 0.0, 0.0, 0.0, 0.0, 0.0, 0.0, 0.0, 0.0, 0.0, 0.0, 0.0, 0.0, 0.0, 0.0, 0.0, 0.0, 0.0, 0.0, 0.0, 0.0, 0.0, 0.0, 0.0, 0.0, 0.0, 0.0, 0.0, 0.0, 0.0, 0.0, 0.0, 0.0, 0.0, 0.0, 0.0, 0.0, 0.0, 0.0, 0.0, 0.0, 0.0, 0.0, 0.0, 0.0, 0.0, 0.0, 0.0, 0.0, 0.0, 0.0, 0.0, 0.0, 0.0, 0.0, 0.0, 0.0, 0.0, 0.0, 0.0, 0.0, 0.0, 0.0, 0.0, 0.0, 0.0, 0.0, 0.0, 0.0, 0.0, 0.0, 0.0, 0.0, 0.0, 0.0, 0.0, 0.0, 0.0, 0.0, 0.0, 0.0, 0.0, 0.0, 0.0, 0.0, 0.0, 0.0, 0.0, 0.0, 0.0, 0.0, 0.0, 0.0, 0.0, 0.0, 0.0, 0.0, 0.0, 0.0, 0.0, 0.0, 0.0, 0.0, 0.0, 0.0, 0.0, 0.0, 0.0, 0.0, 0.0, 0.0, 0.0, 0.0, 0.0, 0.0, 0.0, 0.0, 0.0, 0.0, 0.0, 0.0, 0.0, 0.0, 0.0, 0.0, 0.0, 0.0, 0.0, 0.0, 0.0, 0.0, 0.0, 0.0, 0.0, 0.0, 0.0, 0.0, 0.0, 0.0, 0.0, 0.0, 0.0, 0.0, 0.0, 0.0, 0.0, 0.0, 0.0, 0.0, 0.0, 0.0, 0.0, 0.0, 0.0, 0.0, 0.0, 0.0, 0.0, 0.0, 0.0, 0.0, 0.0, 0.0, 0.0, 0.0, 0.0, 0.0, 0.0, 0.0, 0.0, 0.0, 0.0, 0.0, 0.0, 0.0, 0.0, 0.0, 0.0, 0.0, 0.0, 0.0, 0.0, 0.0, 0.0, 0.0, 0.0, 0.0, 0.0, 0.0, 0.0, 0.0, 0.0, 0.0, 0.0, 0.0, 0.0, 0.0, 0.0, 0.0, 0.0, 0.0, 0.0, 0.0, 0.0, 0.0, 0.0, 0.0, 0.0, 0.0, 0.0, 0.0, 0.0, 0.0, 0.0, 0.0, 0.0, 0.0, 0.0, 0.0, 0.0, 0.0, 0.0, 0.0, 0.0, 0.0, 0.0, 0.0, 0.0, 0.0, 0.0, 0.0, 0.0, 0.0, 0.0, 0.0, 0.0, 0.0, 0.0, 0.0, 0.0, 0.0, 0.0, 0.0, 0.0, 0.0, 0.0, 0.0, 0.0, 0.0, 0.0, 0.0, 0.0, 0.0, 0.0, 0.0, 0.0, 0.0, 0.0, 0.0, 0.0, 0.0, 0.0, 0.0, 0.0, 0.0, 0.0, 0.0, 0.0, 0.0, 0.0, 0.0, 0.0, 0.0, 0.0, 0.0, 0.0, 0.0, 0.0, 0.0, 0.0, 0.0, 0.0, 0.0, 0.0, 0.0, 0.0, 0.0, 0.0, 0.0, 0.0, 0.0, 0.0, 0.0, 0.0, 0.0, 0.0, 0.0, 0.0, 0.0, 0.0, 0.0, 0.0, 0.0, 0.0, 0.0, 0.0, 0.0, 0.0, 0.0, 0.0, 0.0, 0.0, 0.0, 0.0, 0.0, 0.0, 0.0, 0.0])
me_circle_003.materials.append(mat_base)
me_circle_003.materials.append(mat_paddle)
me_circle_003.update()

# ---- objects
ob_cap = bpy.data.objects.new('cap', me_circle_001)
ob_circle = bpy.data.objects.new('circle', me_circle_002)
ob_spot = bpy.data.objects.new('Spot', light_spot)
ob_spot_001 = bpy.data.objects.new('Spot.001', light_spot_001)
ob_spot_002 = bpy.data.objects.new('Spot.002', light_spot_002)
ob_spot_003 = bpy.data.objects.new('Spot.003', light_spot_003)
ob_spot_004 = bpy.data.objects.new('Spot.004', light_spot_004)
ob_spot_005 = bpy.data.objects.new('Spot.005', light_spot_005)
ob_spot_006 = bpy.data.objects.new('Spot.006', light_spot_006)
ob_spot_007 = bpy.data.objects.new('Spot.007', light_spot_007)
ob_bumps = bpy.data.objects.new('bumps', me_circle_003)

# ---- transforms, parenting, visibility, modifiers, constraints
ob_cap.location = (-1.211e-08, 1.49e-08, 0.4339)
ob_circle.location = (0.0, 0.0, 0.0)
_m = ob_circle.modifiers.new('Auto Smooth', 'NODES')
_m.node_group = ng_auto_smooth
_gi = [s.identifier for s in ng_auto_smooth.interface.items_tree if s.item_type == 'SOCKET' and s.in_out == 'INPUT']
_m[_gi[1]] = 0.5236  # Angle
ob_spot.location = (0.5282, 0.4998, 1.969)
ob_spot.rotation_euler = (-3.164, -3.093, 4.001)
ob_spot.scale = (3.865, 3.865, 13.22)
ob_spot_001.location = (0.7084, 0.1078, 1.998)
ob_spot_001.rotation_euler = (-3.164, -3.093, 3.288)
ob_spot_001.scale = (3.865, 3.865, 13.22)
ob_spot_002.location = (0.0932, -0.7287, 2.006)
ob_spot_002.rotation_euler = (-3.164, -3.093, 1.961)
ob_spot_002.scale = (3.865, 3.865, 13.22)
ob_spot_003.location = (-0.3805, -0.6008, 2.074)
ob_spot_003.rotation_euler = (-3.164, -3.093, 1.259)
ob_spot_003.scale = (3.865, 3.865, 13.22)
ob_spot_004.location = (-0.547, -0.3597, 2.198)
ob_spot_004.rotation_euler = (-3.164, -3.093, 0.5785)
ob_spot_004.scale = (3.865, 3.865, 13.22)
ob_spot_005.location = (-0.7092, 0.1731, 1.954)
ob_spot_005.rotation_euler = (-3.164, -3.093, -0.1884)
ob_spot_005.scale = (3.865, 3.865, 13.22)
ob_spot_006.location = (-0.4849, 0.4271, 2.233)
ob_spot_006.rotation_euler = (-3.164, -3.093, -0.7861)
ob_spot_006.scale = (3.865, 3.865, 13.22)
ob_spot_007.location = (-0.1192, 0.6693, 2.141)
ob_spot_007.rotation_euler = (-3.164, -3.093, -1.521)
ob_spot_007.scale = (3.865, 3.865, 13.22)
ob_bumps.location = (0.0, 0.0, 0.0)
_m = ob_bumps.modifiers.new('Auto Smooth', 'NODES')
_m.node_group = ng_auto_smooth
_gi = [s.identifier for s in ng_auto_smooth.interface.items_tree if s.item_type == 'SOCKET' and s.in_out == 'INPUT']
_m[_gi[1]] = 0.5236  # Angle

# ---- collection membership
scene.collection.objects.link(ob_cap)
scene.collection.objects.link(ob_circle)
scene.collection.objects.link(ob_spot)
scene.collection.objects.link(ob_spot_001)
scene.collection.objects.link(ob_spot_002)
scene.collection.objects.link(ob_spot_003)
scene.collection.objects.link(ob_spot_004)
scene.collection.objects.link(ob_spot_005)
scene.collection.objects.link(ob_spot_006)
scene.collection.objects.link(ob_spot_007)
scene.collection.objects.link(ob_bumps)

# ---- scene / render settings (as saved in the file)
scene.frame_start = 1; scene.frame_end = 250; scene.frame_set(1)
scene.render.engine = 'BLENDER_EEVEE_NEXT'
scene.cycles.sampling_pattern = 'TABULATED_SOBOL'
scene.view_settings.view_transform = 'Standard'
bpy.context.view_layer.update()

# ---- added for rendering (the .blend has no active camera): camera
cam_auto = bpy.data.cameras.new('AutoCamera')
cam_auto.lens = 50.0
cam_auto.sensor_width = 36.0
cam_auto.clip_end = 1000.0
ob_auto_camera = bpy.data.objects.new('AutoCamera', cam_auto)
scene.collection.objects.link(ob_auto_camera)
ob_auto_camera.location = (2.64754, -3.17705, 2.33498)
ob_auto_camera.rotation_euler = (1.09748, -7.21219e-08, 0.694738)
scene.camera = ob_auto_camera
bpy.context.view_layer.update()
